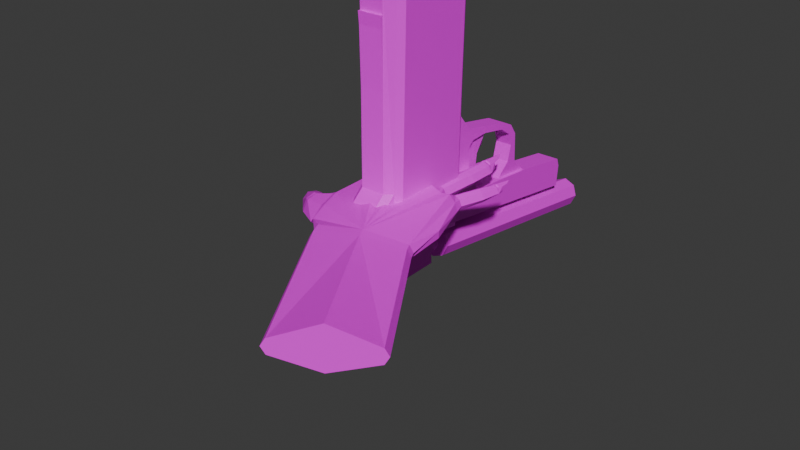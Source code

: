 # Source: pistol.blend  (saved by Blender 4.1.24; exported with 4.5.12 LTS)
import bpy
from mathutils import Matrix  # noqa: F401  (used for matrix-valued properties, if any)

bpy.ops.wm.read_factory_settings(use_empty=True)
scene = bpy.context.scene
scene.name = 'Scene'

# ---- collections
col_collection = bpy.data.collections.new('Collection'); scene.collection.children.link(col_collection)

# ---- images (referenced by path relative to the original .blend; pixels are not part of the script)
import os
ASSET_DIR = os.environ.get("B2B_ASSET_DIR", "")  # directory of the original .blend (textures are referenced by path, not embedded)
HERE = os.path.dirname(os.path.abspath(__file__))  # packed textures are extracted next to this script under _unpacked/

def load_image(name, relpath, width, height, colorspace="sRGB"):
    """Load a texture the original file referenced (path relative to the .blend, or extracted next to this script)."""
    p = next((c for c in (os.path.join(HERE, relpath), os.path.join(ASSET_DIR, relpath)) if relpath and os.path.exists(c)), "")
    if p:
        img = bpy.data.images.load(p, check_existing=True)
        img.name = name
    else:  # same state as the original file: an image datablock whose file is absent (Cycles renders it pink)
        img = bpy.data.images.new(name, width, height)
        img.source = "FILE"
        img.filepath = "//" + (relpath or name)
    img.colorspace_settings.name = colorspace
    return img
img_receiver_jpg = load_image('receiver.jpg', 'receiver.jpg', 1024, 1024, 'sRGB')
img_slide_jpg = load_image('slide.jpg', 'slide.jpg', 1024, 1024, 'sRGB')
img_vamp_skin = load_image('vamp_skin', 'vamp_skin.png', 1024, 1024, 'sRGB')

# ---- materials (node trees are filled in below, after node groups)
mat_receiver = bpy.data.materials.new('Receiver')
mat_receiver.use_transparent_shadow = False
mat_slide = bpy.data.materials.new('Slide')
mat_slide.use_transparent_shadow = False
mat_material = bpy.data.materials.new('Material')
mat_material.use_transparent_shadow = False
mat_material_001 = bpy.data.materials.new('Material.001')
mat_material_001.use_transparent_shadow = False

# ---- material node trees
mat_receiver.use_nodes = True; mat_receiver.node_tree.nodes.clear()
_N = mat_receiver.node_tree.nodes; _L = mat_receiver.node_tree.links
n0 = _N.new('ShaderNodeBsdfPrincipled'); n0.name = 'Principled BSDF'; n0.location = (10, 300)
n1 = _N.new('ShaderNodeOutputMaterial'); n1.name = 'Material Output'; n1.location = (300, 300)
n2 = _N.new('ShaderNodeTexImage'); n2.name = 'Image Texture'; n2.location = (-280, 280)
n2.image = img_receiver_jpg
_L.new(n0.outputs[0], n1.inputs[0])
_L.new(n2.outputs[0], n0.inputs[0])
n1.is_active_output = True
mat_slide.use_nodes = True; mat_slide.node_tree.nodes.clear()
_N = mat_slide.node_tree.nodes; _L = mat_slide.node_tree.links
n0 = _N.new('ShaderNodeBsdfPrincipled'); n0.name = 'Principled BSDF'; n0.location = (10, 300)
n1 = _N.new('ShaderNodeOutputMaterial'); n1.name = 'Material Output'; n1.location = (300, 300)
n2 = _N.new('ShaderNodeTexImage'); n2.name = 'Image Texture'; n2.location = (-280, 280)
n2.image = img_slide_jpg
_L.new(n0.outputs[0], n1.inputs[0])
_L.new(n2.outputs[0], n0.inputs[0])
n1.is_active_output = True
mat_material.use_nodes = True; mat_material.node_tree.nodes.clear()
_N = mat_material.node_tree.nodes; _L = mat_material.node_tree.links
n0 = _N.new('ShaderNodeBsdfPrincipled'); n0.name = 'Principled BSDF'; n0.location = (10, 300)
n1 = _N.new('ShaderNodeOutputMaterial'); n1.name = 'Material Output'; n1.location = (300, 300)
n2 = _N.new('ShaderNodeTexImage'); n2.name = 'Image Texture'; n2.location = (-280, 280)
n2.image = img_slide_jpg
_L.new(n0.outputs[0], n1.inputs[0])
_L.new(n2.outputs[0], n0.inputs[0])
n1.is_active_output = True
mat_material_001.use_nodes = True; mat_material_001.node_tree.nodes.clear()
_N = mat_material_001.node_tree.nodes; _L = mat_material_001.node_tree.links
n0 = _N.new('ShaderNodeBsdfPrincipled'); n0.name = 'Principled BSDF'; n0.location = (10, 300)
n1 = _N.new('ShaderNodeOutputMaterial'); n1.name = 'Material Output'; n1.location = (300, 300)
n2 = _N.new('ShaderNodeTexImage'); n2.name = 'Image Texture'; n2.location = (-280, 280)
n2.image = img_vamp_skin
n2.interpolation = 'Closest'
_L.new(n0.outputs[0], n1.inputs[0])
_L.new(n2.outputs[0], n0.inputs[0])
n1.is_active_output = True

# ---- world
world_world = bpy.data.worlds.new('World'); scene.world = world_world
world_world.use_nodes = True; world_world.node_tree.nodes.clear()
_N = world_world.node_tree.nodes; _L = world_world.node_tree.links
n0 = _N.new('ShaderNodeOutputWorld'); n0.name = 'World Output'; n0.location = (300, 300)
n1 = _N.new('ShaderNodeBackground'); n1.name = 'Background'; n1.location = (10, 300)
n1.inputs[0].default_value = (0.05088, 0.05088, 0.05088, 1.0)
_L.new(n1.outputs[0], n0.inputs[0])
n0.is_active_output = True
world_world.color = (0.05088, 0.05088, 0.05088)
world_world.use_sun_shadow = False
world_world.sun_shadow_jitter_overblur = 0.0

# ---- meshes
me_plane_002 = bpy.data.meshes.new('Plane.002')
me_plane_002.from_pydata([(1.192e-07, 0.8184, -5.417), (0.0, 0.8843, -5.267), (0.0, 0.5557, -5.276), (1.192e-07, 0.5652, -5.404), (0.1571, 0.8843, -5.267), (0.1571, 0.5557, -5.276), (0.1571, 0.5652, -5.404), (0.1571, 1.837, -5.444), (1.192e-07, 1.837, -5.444), (0.1571, 0.8184, -5.417), (0.1571, 1.517, -2.635), (1.192e-07, 1.517, -2.635), (0.0, 0.5841, -2.722), (1.192e-07, 1.809, -5.294), (0.1571, 1.809, -5.294), (0.1571, 0.5841, -2.722)], [(0, 1)], [(2, 5, 4, 1), (3, 6, 5, 2), (0, 9, 7, 8), (0, 9, 6, 3), (14, 13, 8, 7), (4, 5, 6, 9), (9, 4, 14, 7), (10, 11, 13, 14), (12, 1, 4, 15), (4, 15, 10, 14), (11, 10, 15, 12)])
_uv = me_plane_002.uv_layers.new(name='UVMap')
_uv.uv.foreach_set('vector', [0.9462, 0.7432, 0.9028, 0.7432, 0.9028, 0.6523, 0.9462, 0.6523, 0.9462, 0.2255, 0.9462, 0.1821, 0.9817, 0.1821, 0.9817, 0.2255, 0.9462, 0.394, 0.9028, 0.394, 0.9028, 0.1122, 0.9462, 0.1122, 0.9462, 0.1122, 0.9896, 0.1122, 0.9896, 0.1821, 0.9462, 0.1821, 0.8159, 0.8518, 0.8594, 0.8518, 0.8594, 0.894, 0.8159, 0.894, 0.9438, 0.7432, 0.9438, 0.8341, 0.9083, 0.8325, 0.9028, 0.7626, 0.5361, 0.86, 0.5581, 0.8203, 0.812, 0.8518, 0.8159, 0.8939, 0.8159, 0.1122, 0.8594, 0.1122, 0.8594, 0.8518, 0.8159, 0.8518, 0.9028, 0.1122, 0.9028, 0.8205, 0.8594, 0.8205, 0.8594, 0.1122, 0.5581, 0.8203, 0.5414, 0.1122, 0.8004, 0.1122, 0.812, 0.8518, 0.9028, 0.394, 0.9462, 0.394, 0.9462, 0.6523, 0.9028, 0.6523])
me_plane_002.materials.append(mat_receiver)
me_plane_002.update()
me_plane_006 = bpy.data.meshes.new('Plane.006')
me_plane_006.from_pydata([(0.0, 2.136, 1.77), (1.192e-07, 2.386, 1.255), (0.1187, 2.136, 1.77), (0.1187, 2.337, 1.255), (0.1187, 2.345, 1.513), (0.1187, 2.287, 1.384), (0.1187, 2.295, 1.642), (5.96e-08, 2.37, 1.513), (8.941e-08, 2.324, 1.384), (2.98e-08, 2.307, 1.642), (0.1187, 1.608, 1.77), (0.0, 1.608, 1.77), (1.192e-07, 1.859, 1.255), (0.1187, 1.81, 1.255), (0.1187, 1.759, 1.384), (8.941e-08, 1.796, 1.384), (0.1187, 1.767, 1.642), (0.1187, 1.818, 1.513), (2.98e-08, 1.779, 1.642), (5.96e-08, 1.842, 1.513), (1.192e-07, 2.386, 1.255), (1.192e-07, 2.394, 0.9629), (1.192e-07, -1.833, 0.8414), (1.192e-07, -1.886, 0.9477), (1.192e-07, 2.13, -1.843), (0.0, 0.5968, -0.1461), (0.0, 0.3753, 0.0628), (1.192e-07, 2.267, -1.834), (1.192e-07, 1.943, 0.5541), (1.192e-07, 2.103, 0.741), (1.192e-07, 2.39, 0.7683), (1.192e-07, 0.03633, 0.8915), (1.192e-07, 0.2733, 0.732), (0.0, 0.3306, 0.3721), (0.0, 0.2198, 0.2265), (0.0, -0.03019, 0.1759), (0.0, -0.0745, 0.2075), (1.192e-07, 0.03944, 0.4386), (1.192e-07, 0.03628, 0.6633), (1.192e-07, -0.1515, 0.8855), (0.0, -0.4097, 0.09761), (0.0, -0.5996, 0.1609), (0.0, -0.723, 0.297), (1.192e-07, -0.7926, 0.68), (1.192e-07, -1.005, 0.8349), (0.0, -0.3942, 0.1917), (0.0, -0.5809, 0.2835), (1.192e-07, -0.6569, 0.4417), (1.192e-07, -0.6315, 0.6633), (1.192e-07, -0.4548, 0.8634), (0.0, 0.7899, -1.657), (0.1571, 1.837, -1.657), (0.2374, 0.5841, 0.887), (0.2374, 0.5813, 1.233), (0.2374, 2.289, 1.255), (0.2374, 1.811, 0.849), (0.2374, 2.296, 0.9629), (0.1144, -0.4097, 0.09761), (0.1144, 0.3753, 0.0628), (0.2374, 1.733, 1.225), (0.2374, 0.7456, -0.4556), (0.2374, 0.9038, -1.827), (0.2374, 2.13, -1.843), (0.2374, 2.005, 0.741), (0.2374, 2.292, 0.7683), (0.1144, -0.5996, 0.1609), (0.1144, -0.03019, 0.1759), (0.1144, 0.2198, 0.2265), (0.1144, -0.723, 0.297), (0.1144, -0.7926, 0.68), (0.06946, -0.1515, 0.8855), (0.06946, 0.03633, 0.8915), (0.06946, 0.2733, 0.732), (0.06946, 0.3306, 0.3721), (0.06946, 0.2198, 0.2265), (0.06946, -0.03019, 0.1759), (0.06946, -0.0745, 0.2075), (0.06946, 0.03944, 0.4386), (0.06946, 0.03628, 0.6633), (0.294, 0.6715, 0.8926), (0.294, 0.6694, 1.145), (0.294, 1.661, 1.138), (0.294, 1.724, 0.8349), (0.294, 0.8324, -0.4454), (0.294, 0.9818, -1.74), (0.294, 2.032, -1.754), (0.1571, 0.5841, 0.887), (0.1571, 0.5813, 1.233), (0.1571, 0.03633, 0.8915), (0.1571, -1.886, 0.9477), (0.1571, -1.833, 0.8414), (0.1571, -1.898, 1.24), (0.1571, 0.7456, -0.4556), (0.1571, 0.9038, -1.827), (0.1571, 2.13, -1.843), (0.1571, 0.7899, -1.657), (0.1571, 0.5968, -0.1461), (0.1571, 0.3753, 0.0628), (0.1571, 2.267, -1.834), (0.1571, 1.943, 0.5541), (0.1571, 2.103, 0.741), (0.1571, -0.1515, 0.8855), (0.1571, 0.2733, 0.732), (0.1571, -0.4548, 0.8634), (0.1571, -1.005, 0.8349), (0.0, 1.837, -1.657), (0.0, 0.8843, -1.657), (0.1144, 0.3306, 0.3721), (0.1044, -1.886, 0.9477), (0.1044, -1.898, 1.24), (0.1144, -1.005, 0.8349), (0.1144, -0.3942, 0.1917), (0.1144, -0.5809, 0.2835), (0.1144, -0.6569, 0.4417), (0.1144, -0.6315, 0.6633), (0.1144, -0.4548, 0.8634), (0.2374, 1.846, 0.5517), (0.1571, 1.837, -1.839), (1.192e-07, 1.837, -1.839), (0.1571, 0.8843, -1.657), (0.1187, 2.337, 1.255), (1.192e-07, 0.5813, 1.255), (1.192e-07, -1.886, 0.9477), (0.1044, -1.886, 0.9477), (0.1044, 0.02494, 1.24), (1.192e-07, 0.03633, 0.9477), (0.1044, 0.03633, 0.9477), (0.1571, 0.02494, 1.236), (0.0, -2.431, 1.694), (0.1392, -2.431, 1.639), (0.1467, -2.428, 1.353), (0.0, -2.428, 1.29), (0.2021, -2.43, 1.497), (5.482e-08, 0.6443, 1.299), (5.482e-08, 0.6407, 1.703), (0.1467, 0.6437, 1.362), (0.2021, 0.6424, 1.506), (0.1392, 0.6412, 1.648)], [], [(0, 2, 6, 9), (4, 7, 9, 6), (5, 8, 7, 4), (1, 8, 5, 3), (11, 18, 16, 10), (17, 16, 18, 19), (14, 17, 19, 15), (12, 13, 14, 15), (5, 4, 17, 14), (3, 5, 14, 13), (0, 9, 18, 11), (6, 2, 10, 16), (8, 1, 12, 15), (2, 0, 11, 10), (9, 7, 19, 18), (4, 6, 16, 17), (1, 3, 13, 12), (7, 8, 15, 19), (24, 94, 117, 118), (31, 32, 72, 71), (48, 47, 113, 114), (53, 80, 81, 59), (101, 70, 71, 88), (22, 90, 89, 108, 23), (29, 100, 99, 28), (30, 64, 63, 100, 29), (51, 117, 93, 119), (71, 72, 73, 74, 75, 76, 77, 78, 70), (37, 38, 78, 77), (34, 35, 75, 74), (32, 33, 73, 72), (35, 36, 76, 75), (38, 39, 70, 78), (39, 31, 71, 70), (36, 37, 77, 76), (33, 34, 74, 73), (88, 71, 72, 102), (103, 49, 39, 70, 101), (115, 114, 113, 112, 111, 66, 67, 107, 58, 57, 65, 68, 69, 110), (79, 83, 84, 85, 82, 81, 80), (62, 55, 82, 85), (61, 84, 83, 60), (53, 52, 79, 80), (41, 42, 68, 65), (63, 116, 62, 98, 99, 100), (61, 60, 92, 93), (52, 53, 87, 86), (64, 56, 54, 59, 55, 116, 63), (62, 61, 93, 117, 94), (60, 52, 86, 92), (108, 89, 91, 109), (106, 105, 51, 119), (44, 104, 90, 22), (44, 49, 115, 110), (42, 43, 69, 68), (49, 48, 114, 115), (43, 44, 110, 69), (45, 35, 66, 111), (33, 26, 58, 107), (46, 45, 111, 112), (26, 40, 57, 58), (34, 33, 107, 67), (47, 46, 112, 113), (40, 41, 65, 57), (35, 34, 67, 66), (115, 103, 104, 110), (73, 107, 58, 97, 102, 72), (25, 96, 97, 58, 26), (25, 50, 95, 96), (64, 30, 21, 20, 120, 54, 56), (27, 98, 62, 24), (84, 61, 62, 85), (55, 59, 81, 82), (60, 83, 79, 52), (28, 99, 98, 27), (89, 90, 104, 103, 101, 88, 102, 86, 87, 127, 91), (95, 119, 92, 86, 102, 97, 96), (118, 117, 51, 105), (106, 119, 95, 50), (54, 120, 20, 121, 87, 53, 59), (123, 122, 125, 126), (126, 124, 109, 123), (109, 91, 127, 124), (128, 129, 132, 130, 131), (134, 133, 135, 136, 137), (128, 131, 133, 134), (132, 129, 137, 136), (131, 130, 135, 133), (129, 128, 134, 137), (130, 132, 136, 135)])
_uv = me_plane_006.uv_layers.new(name='UVMap')
_uv.uv.foreach_set('vector', [0.1991, 0.7342, 0.2184, 0.7343, 0.2181, 0.7654, 0.1988, 0.7672, 0.5728, 0.7171, 0.5533, 0.7161, 0.5537, 0.7001, 0.5731, 0.7005, 0.5732, 0.7401, 0.5537, 0.7383, 0.5533, 0.7161, 0.5728, 0.7171, 0.5533, 0.7543, 0.5537, 0.7383, 0.5732, 0.7401, 0.5729, 0.7567, 0.1539, 0.7141, 0.1539, 0.7445, 0.1346, 0.7425, 0.1346, 0.7141, 0.3619, 0.6745, 0.3618, 0.653, 0.3811, 0.6531, 0.3813, 0.6747, 0.3617, 0.6947, 0.3619, 0.6745, 0.3813, 0.6747, 0.3811, 0.6951, 0.3813, 0.7167, 0.3618, 0.7162, 0.3617, 0.6947, 0.3811, 0.6951, 0.4217, 0.5359, 0.4426, 0.5264, 0.4426, 0.6122, 0.4217, 0.6217, 0.4007, 0.5277, 0.4217, 0.5359, 0.4217, 0.6217, 0.4007, 0.6134, 0.3169, 0.5672, 0.3379, 0.5393, 0.3379, 0.6251, 0.3169, 0.653, 0.4636, 0.5346, 0.4845, 0.5605, 0.4845, 0.6463, 0.4636, 0.6204, 0.3798, 0.5366, 0.4007, 0.5264, 0.4007, 0.6122, 0.3798, 0.6224, 0.2184, 0.7343, 0.1991, 0.7342, 0.1988, 0.6526, 0.2181, 0.6527, 0.3379, 0.5393, 0.3588, 0.5291, 0.3588, 0.6149, 0.3379, 0.6251, 0.4426, 0.5264, 0.4636, 0.5346, 0.4636, 0.6204, 0.4426, 0.6122, 0.3035, 0.7456, 0.2842, 0.7377, 0.2842, 0.6526, 0.3035, 0.6605, 0.3588, 0.5291, 0.3798, 0.5366, 0.3798, 0.6224, 0.3588, 0.6149, 0.5919, 0.7001, 0.5664, 0.7001, 0.5664, 0.6528, 0.5919, 0.6528, 0.09043, 0.7312, 0.09044, 0.7729, 0.07914, 0.7729, 0.07913, 0.7312, 0.3355, 0.6835, 0.3356, 0.7192, 0.317, 0.7193, 0.3169, 0.6836, 0.5086, -2.374e-08, 0.4957, 0.01595, 0.3356, 0.03585, 0.3228, 0.0231, 0.06488, 0.7011, 0.07913, 0.7011, 0.07913, 0.7312, 0.06487, 0.7312, 0.3617, 0.7187, 0.3361, 0.7185, 0.3361, 0.7006, 0.3447, 0.7007, 0.3617, 0.7009, 0.7653, 0.00047, 0.7908, -1.097e-08, 0.7921, 0.03763, 0.7665, 0.0381, 0.1732, 0.7141, 0.1346, 0.6984, 0.1346, 0.6526, 0.1477, 0.6684, 0.1732, 0.6684, 0.7006, 0.4695, 0.671, 0.4695, 0.673, 0.3176, 0.7006, 0.3144, 0.4312, 0.6487, 0.4666, 0.6789, 0.4692, 0.7381, 0.4487, 0.7596, 0.4073, 0.7632, 0.4007, 0.7573, 0.4234, 0.722, 0.427, 0.6856, 0.4007, 0.6463, 0.5919, 0.536, 0.5923, 0.502, 0.6036, 0.502, 0.6032, 0.5359, 0.592, 0.6223, 0.5919, 0.5862, 0.6032, 0.5863, 0.6033, 0.6224, 0.116, 0.6527, 0.116, 0.7117, 0.1047, 0.7117, 0.1047, 0.6527, 0.5919, 0.5862, 0.592, 0.5777, 0.6033, 0.5778, 0.6032, 0.5863, 0.5919, 0.6628, 0.5919, 0.6225, 0.6032, 0.6224, 0.6032, 0.6626, 0.09043, 0.7011, 0.09043, 0.7312, 0.07913, 0.7312, 0.07913, 0.7011, 0.5923, 0.5777, 0.5919, 0.536, 0.6032, 0.5359, 0.6036, 0.5777, 0.116, 0.7117, 0.1155, 0.7341, 0.1042, 0.7341, 0.1047, 0.7117, 0.06487, 0.7312, 0.07913, 0.7312, 0.07914, 0.7729, 0.06488, 0.7729, 0.06488, 0.6526, 0.09044, 0.6526, 0.09043, 0.7011, 0.07913, 0.7011, 0.06488, 0.7011, 0.7146, 0.5733, 0.6718, 0.5662, 0.639, 0.5818, 0.6237, 0.606, 0.6272, 0.6397, 0.6564, 0.6912, 0.685, 0.7213, 0.7146, 0.7241, 0.6758, 0.7569, 0.6129, 0.6456, 0.6052, 0.614, 0.6134, 0.5852, 0.6602, 0.5426, 0.6632, 0.4999, 0.5001, 0.05672, 0.4996, 0.276, 0.5001, 0.488, 0.3309, 0.5102, 0.3312, 0.08603, 0.3356, 0.03585, 0.4957, 0.01595, 0.3169, 0.5264, 0.3174, 0.08533, 0.3312, 0.08603, 0.3309, 0.5102, 0.5147, 0.5004, 0.5001, 0.488, 0.4996, 0.276, 0.5142, 0.2759, 0.5086, -2.374e-08, 0.5147, 0.0559, 0.5001, 0.05672, 0.4957, 0.01595, 0.8054, 0.02595, 0.8057, -9.045e-09, 0.8243, 4.102e-05, 0.824, 0.02599, 0.5653, 0.08105, 0.5928, 0.1104, 0.568, 0.502, 0.5461, 0.5016, 0.5774, 0.1108, 0.5499, 0.08185, 0.7922, 0.5002, 0.7922, 0.2759, 0.8052, 0.2759, 0.8053, 0.5002, 0.7921, 0.05613, 0.7922, -3.666e-08, 0.8053, 1.187e-05, 0.8051, 0.05614, 0.5184, 0.07915, 0.516, 0.04758, 0.5147, 2.559e-08, 0.6052, 2.325e-08, 0.5959, 0.06177, 0.5928, 0.1104, 0.5653, 0.08105, 0.5533, 0.7001, 0.5533, 0.502, 0.5664, 0.502, 0.5664, 0.6528, 0.5664, 0.7001, 0.7922, 0.2759, 0.7921, 0.05613, 0.8051, 0.05614, 0.8052, 0.2759, 0.3447, 0.7007, 0.3361, 0.7006, 0.3366, 0.653, 0.3452, 0.6531, 0.8176, 0.5154, 0.8176, 0.6691, 0.7921, 0.6691, 0.7921, 0.5154, 0.02556, 0.7863, 1.44e-08, 0.7863, 2.918e-09, 0.6526, 0.02556, 0.6526, 0.1988, 0.6526, 0.1988, 0.7408, 0.1802, 0.7408, 0.1802, 0.6526, 0.3813, 0.7077, 0.3813, 0.6535, 0.3999, 0.653, 0.3999, 0.7072, 0.3361, 0.653, 0.3355, 0.6835, 0.3169, 0.6836, 0.3175, 0.6531, 0.3813, 0.7485, 0.3813, 0.7078, 0.3999, 0.7077, 0.3999, 0.7483, 0.1346, 0.6847, 0.1346, 0.7437, 0.116, 0.7438, 0.116, 0.6847, 0.116, 0.7117, 0.116, 0.7624, 0.09739, 0.7624, 0.0974, 0.7117, 0.1346, 0.6526, 0.1346, 0.6847, 0.116, 0.6847, 0.116, 0.6526, 0.8057, 0.1817, 0.8053, 0.05852, 0.8239, 0.05856, 0.8243, 0.1817, 0.6966, 0.4981, 0.6966, 0.4695, 0.7151, 0.4697, 0.7151, 0.4983, 0.3356, 0.7192, 0.3361, 0.7457, 0.3175, 0.7459, 0.317, 0.7193, 0.8053, 0.05852, 0.8054, 0.02595, 0.824, 0.02599, 0.8239, 0.05856, 0.1346, 0.7437, 0.1346, 0.783, 0.116, 0.783, 0.116, 0.7438, 0.1802, 0.7408, 0.1732, 0.7408, 0.1732, 0.6526, 0.1802, 0.6526, 0.1047, 0.7117, 0.0974, 0.7117, 0.09739, 0.7624, 0.09044, 0.7624, 0.09044, 0.6526, 0.1047, 0.6527, 0.5988, 0.7403, 0.5732, 0.7403, 0.5732, 0.7001, 0.5802, 0.7001, 0.5988, 0.7001, 0.5101, 0.5264, 0.5101, 0.7739, 0.4845, 0.7739, 0.4845, 0.5264, 0.06487, 0.7315, 0.02559, 0.7265, 0.02556, 0.6967, 0.02559, 0.6526, 0.04523, 0.6551, 0.06487, 0.6577, 0.06483, 0.7017, 0.2513, 0.7525, 0.2513, 0.727, 0.2732, 0.7139, 0.2732, 0.7525, 0.5001, 0.488, 0.5147, 0.5004, 0.3169, 0.5264, 0.3309, 0.5102, 0.3174, 0.08533, 0.3228, 0.0231, 0.3356, 0.03585, 0.3312, 0.08603, 0.5142, 0.2759, 0.4996, 0.276, 0.5001, 0.05672, 0.5147, 0.0559, 0.7665, 0.0381, 0.7921, 0.03763, 0.7908, 0.3821, 0.7653, 0.3825, 0.3104, 0.03417, 0.3169, 0.05234, 0.2248, 0.1505, 0.1597, 0.2121, 0.1231, 0.2453, 0.1013, 0.2667, 0.0935, 0.3125, 0.04038, 0.3317, -2.834e-08, 0.2926, 0.06196, 0.2267, 0.2772, 1.102e-08, 0.3169, 0.6415, 0.3064, 0.6526, 0.1804, 0.5014, 0.04038, 0.3317, 0.0935, 0.3125, 0.1609, 0.3996, 0.1606, 0.4492, 0.6966, 0.499, 0.671, 0.4991, 0.671, 0.4696, 0.6966, 0.4695, 0.8176, 0.5154, 0.7921, 0.5154, 0.7921, 0.5002, 0.8176, 0.5002, 0.5533, 0.7663, 0.534, 0.7738, 0.5147, 0.7812, 0.5147, 0.502, 0.5401, 0.5033, 0.5532, 0.5034, 0.5532, 0.6819, 0.7653, 0.3825, 0.7823, 0.3825, 0.7823, 0.6926, 0.7653, 0.6926, 0.671, -8.697e-09, 0.7186, 0.001848, 0.7186, 0.3144, 0.671, 0.3126, 0.7823, 0.3825, 0.7909, 0.3826, 0.7909, 0.6802, 0.7823, 0.68, 0.2513, 0.6526, 0.2739, 0.6607, 0.2842, 0.6819, 0.2751, 0.704, 0.2513, 0.7139, 0.2513, 0.6526, 0.2513, 0.7183, 0.2275, 0.7081, 0.2184, 0.6847, 0.2287, 0.6617, 0.671, 0.4999, 0.6052, 0.4995, 0.6052, 4.702e-09, 0.671, 0.000377, 0.7377, 0.9999, 0.7146, 1.0, 0.7146, 0.5002, 0.7377, 0.5, 0.7186, 0.003089, 0.7427, -3.992e-08, 0.7427, 0.4748, 0.7186, 0.4779, 0.7427, 0.001266, 0.7653, -6.484e-09, 0.7653, 0.4953, 0.7427, 0.4966, 0.7611, 0.9997, 0.7377, 0.9999, 0.7377, 0.5, 0.7611, 0.4999])
me_plane_006.materials.append(mat_receiver)
me_plane_006.materials.append(mat_slide)
me_plane_006.update()
me_plane_003 = bpy.data.meshes.new('Plane.003')
me_plane_003.from_pydata([(-1.192e-07, -2.298, 1.897), (0.0, -2.357, 1.748), (-1.192e-07, 2.131, 1.902), (0.0, 2.136, 1.77), (1.192e-07, -2.353, 1.233), (1.192e-07, -2.304, 0.9515), (1.192e-07, -1.886, 0.9477), (-1.192e-07, 1.747, 1.903), (-1.192e-07, -2.061, 1.906), (-1.192e-07, 1.867, 1.901), (-1.192e-07, 1.739, 2.006), (-1.192e-07, 1.859, 2.003), (-1.192e-07, -1.788, 1.912), (-1.192e-07, -2.032, 1.96), (-1.192e-07, -1.852, 1.973), (0.06941, -2.061, 1.906), (0.06941, -2.298, 1.897), (0.2374, -2.357, 1.748), (0.2374, 2.136, 1.77), (0.06941, 2.131, 1.902), (0.2374, 0.5813, 1.233), (0.2374, -2.353, 1.233), (0.2374, 2.289, 1.255), (0.2374, 1.733, 1.225), (0.06941, 1.867, 1.901), (0.06941, 1.747, 1.903), (0.06941, -1.788, 1.912), (0.06941, 1.859, 2.003), (0.06941, 1.739, 2.006), (0.06941, -1.852, 1.973), (0.06941, -2.032, 1.96), (0.1571, 0.5813, 1.233), (0.1571, -1.898, 1.24), (0.2374, -1.898, 1.24), (0.1044, -2.353, 1.233), (0.1044, -2.304, 0.9515), (0.1044, -1.886, 0.9477), (0.1044, -1.898, 1.24), (0.1187, 2.136, 1.77), (0.1187, 2.337, 1.255), (0.0, -2.357, 1.694), (0.1392, -2.357, 1.639), (0.2374, -2.355, 1.494), (0.1467, -2.354, 1.353), (0.0, -2.353, 1.29), (0.2021, -2.355, 1.497), (0.1187, -1.881, 1.77)], [(32, 37)], [(9, 11, 10, 7), (8, 13, 14, 12), (16, 17, 18, 19, 24, 25, 26, 15), (5, 35, 34, 4), (20, 33, 32, 31), (24, 25, 28, 27), (15, 26, 29, 30), (13, 8, 15, 30), (22, 39, 38, 18), (10, 11, 27, 28), (7, 10, 28, 25), (11, 9, 24, 27), (14, 13, 30, 29), (12, 7, 25, 26), (12, 14, 29, 26), (2, 19, 24, 9), (3, 38, 18, 19, 2), (0, 16, 17, 1), (6, 36, 35, 5), (8, 15, 16, 0), (17, 21, 33, 20, 23, 22, 18), (33, 21, 34, 37), (34, 35, 36, 37), (1, 17, 41, 40), (42, 45, 41, 17), (21, 43, 45, 42), (43, 21, 4, 44), (20, 31, 39, 22, 23), (31, 32, 46, 38, 39)])
_uv = me_plane_003.uv_layers.new(name='UVMap')
_uv.uv.foreach_set('vector', [0.8708, 0.05815, 0.8827, 0.05871, 0.8834, 0.07258, 0.8715, 0.07201, 0.9818, 0.4862, 0.9756, 0.4828, 0.9742, 0.4621, 0.9813, 0.4546, 0.009721, 0.005773, 0.02723, 1.133e-08, 0.01526, 0.5202, -6.034e-09, 0.5186, 0.0006803, 0.488, 0.0006209, 0.4741, 0.006924, 0.06481, 0.008216, 0.03326, 0.6918, 0.7357, 0.6797, 0.7357, 0.6797, 0.7048, 0.6918, 0.7048, 0.6428, 0.8035, 0.6428, 0.55, 0.6522, 0.55, 0.6522, 0.8035, 0.896, 0.04689, 0.8953, 0.06076, 0.8834, 0.06133, 0.8841, 0.04746, 0.008216, 0.03326, 0.006924, 0.06481, 3.086e-08, 0.05723, 0.001947, 0.03651, 0.6602, 0.7232, 0.6669, 0.7232, 0.6669, 0.7313, 0.6602, 0.7313, 0.0, 0.0, 0.0, 0.0, 0.0, 0.0, 0.0, 0.0, 0.6225, 0.7177, 0.6225, 0.7301, 0.6145, 0.7301, 0.6145, 0.7177, 0.6522, 0.7329, 0.6522, 0.7232, 0.6602, 0.7232, 0.6602, 0.7329, 0.6784, 0.7215, 0.6784, 0.733, 0.6704, 0.733, 0.6704, 0.7215, 0.5971, 0.7332, 0.5971, 0.7168, 0.6052, 0.7168, 0.6052, 0.7332, 0.8914, 0.5378, 0.8914, 0.8992, 0.8834, 0.8992, 0.8834, 0.5378, 0.5971, 0.7433, 0.5971, 0.7332, 0.6052, 0.7332, 0.6052, 0.7433, 0.7374, 0.6287, 0.7293, 0.6287, 0.7293, 0.6018, 0.7374, 0.6018, 0.6797, 0.5649, 0.6659, 0.5649, 0.6522, 0.5649, 0.6716, 0.55, 0.6797, 0.55, 0.6522, 0.6201, 0.6602, 0.6201, 0.6797, 0.6385, 0.6522, 0.6385, 0.6428, 0.5928, 0.6307, 0.5928, 0.6307, 0.55, 0.6428, 0.55, 0.6145, 0.7415, 0.6064, 0.7415, 0.6064, 0.7177, 0.6145, 0.7177, 0.02723, 1.133e-08, 0.08689, 0.00159, 0.08507, 0.0543, 0.0808, 0.3413, 0.07929, 0.4746, 0.07462, 0.539, 0.01526, 0.5202, 0.5483, 0.7329, 0.5483, 0.6868, 0.5637, 0.6868, 0.5637, 0.7329, 0.564, 0.6868, 0.5314, 0.6816, 0.5301, 0.6333, 0.564, 0.634, 0.6522, 0.6385, 0.6797, 0.6385, 0.0, 0.0, 0.0, 0.0, 0.0, 0.0, 0.0, 0.0, 0.0, 0.0, 0.6797, 0.6385, 0.0, 0.0, 0.0, 0.0, 0.0, 0.0, 0.0, 0.0, 0.0, 0.0, 0.0, 0.0, 0.0, 0.0, 0.0, 0.0, 0.6428, 0.8035, 0.6522, 0.8035, 0.0, 0.0, 0.0, 0.0, 0.07929, 0.4746, 0.6522, 0.8035, 0.6522, 0.55, 0.0, 0.0, 0.0, 0.0, 0.0, 0.0])
me_plane_003.materials.append(mat_material)
me_plane_003.update()
me_plane_001 = bpy.data.meshes.new('Plane.001')
me_plane_001.from_pydata([(-0.1139, -1.294, 0.05226), (-0.5729, 0.16, 0.04298), (0.6861, 0.1353, 0.04894), (-0.5085, -0.2998, -0.1625), (-0.3674, -0.846, -0.1311), (-0.443, -0.846, 0.2091), (-0.5476, -0.163, 0.2369), (0.1022, 0.2309, 0.04403), (-0.3639, 0.21, 0.04298), (0.4197, 0.2094, 0.03897), (0.1022, 0.2309, 0.2377), (0.4197, 0.2094, 0.2428), (-0.5729, 0.16, 0.2388), (-0.3639, 0.21, 0.2388), (0.6861, 0.1353, 0.2328), (-0.2645, 0.2258, 0.04403), (-0.2645, 0.2258, 0.2377), (-0.7528, 0.6878, 0.2388), (-0.4474, 0.12, 0.3182), (-0.6466, 0.1374, 0.1409), (-0.5639, 0.7397, 0.06524), (-0.7528, 0.6878, 0.06524), (-0.4477, 0.1264, 0.0), (-0.5639, 0.7397, 0.2388), (-0.6584, 0.7138, 0.2818), (-0.8082, 0.6726, 0.1409), (-0.5085, 0.7549, 0.1409), (-0.6584, 0.7138, 0.02226), (-0.7767, 0.7604, 0.2388), (-0.5839, 0.7946, 0.06524), (-0.7767, 0.7604, 0.06524), (-0.5839, 0.7946, 0.2388), (-0.6803, 0.7775, 0.2818), (-0.8333, 0.7503, 0.1409), (-0.5274, 0.8047, 0.1409), (-0.6803, 0.7775, 0.02226), (-0.8261, 1.064, 0.2388), (-0.6333, 1.098, 0.08782), (-0.8261, 1.064, 0.08782), (-0.6333, 1.098, 0.2388), (-0.7297, 1.081, 0.2818), (-0.8827, 1.054, 0.1409), (-0.5767, 1.109, 0.1409), (-0.7297, 1.081, 0.04484), (-0.8337, 1.117, 0.2388), (-0.6409, 1.152, 0.08782), (-0.8337, 1.117, 0.08782), (-0.6409, 1.152, 0.2388), (-0.7373, 1.135, 0.2818), (-0.8903, 1.107, 0.1409), (-0.5843, 1.162, 0.1409), (-0.7373, 1.135, 0.04484), (-0.8492, 1.306, 0.2143), (-0.7084, 1.331, 0.08071), (-0.8269, 1.31, 0.08071), (-0.6883, 1.335, 0.2181), (-0.8617, 1.304, 0.1409), (-0.6737, 1.337, 0.1409), (-0.7677, 1.321, 0.05429), (-0.5866, 0.1962, 0.2388), (-0.4903, 0.2221, 0.2818), (-0.6603, 0.1737, 0.1409), (-0.5866, 0.1962, 0.04298), (-0.4903, 0.2221, 0.0), (-0.3776, 0.2462, 0.04298), (-0.3222, 0.2614, 0.1409), (-0.3776, 0.2462, 0.2388), (-0.6593, 1.201, 0.2285), (-0.8319, 1.17, 0.2285), (-0.7456, 1.185, 0.2669), (-0.7415, 1.504, 0.2286), (-0.6866, 1.221, 0.251), (-0.8128, 1.199, 0.251), (-0.7497, 1.21, 0.2792), (-0.8444, 1.495, 0.2286), (-0.7761, 1.368, 0.182), (-0.8145, 1.608, 0.25), (-0.2301, 0.9348, 0.2388), (-0.03536, 0.9552, 0.06524), (-0.2301, 0.9348, 0.06524), (-0.03536, 0.9552, 0.2388), (-0.1327, 0.945, 0.2818), (-0.2873, 0.9288, 0.1409), (0.0218, 0.9611, 0.1409), (-0.1327, 0.945, 0.02226), (-0.2415, 1.002, 0.2388), (-0.04655, 1.021, 0.06524), (-0.2415, 1.002, 0.06524), (-0.04655, 1.021, 0.2388), (-0.144, 1.011, 0.2818), (-0.2987, 0.9968, 0.1409), (0.01066, 1.026, 0.1409), (-0.144, 1.011, 0.02226), (-0.2741, 1.316, 0.2388), (-0.07827, 1.319, 0.08782), (-0.2741, 1.316, 0.08782), (-0.07827, 1.319, 0.2388), (-0.1762, 1.317, 0.2818), (-0.3315, 1.316, 0.1409), (-0.0208, 1.319, 0.1409), (-0.1762, 1.317, 0.04484), (-0.2729, 1.37, 0.2388), (-0.07709, 1.372, 0.08782), (-0.2729, 1.37, 0.08782), (-0.07709, 1.372, 0.2388), (-0.175, 1.371, 0.2818), (-0.3303, 1.369, 0.1409), (-0.01962, 1.373, 0.1409), (-0.175, 1.371, 0.04484), (-0.2574, 1.559, 0.2143), (-0.1144, 1.56, 0.08071), (-0.2348, 1.559, 0.08071), (-0.09402, 1.561, 0.2181), (-0.2701, 1.559, 0.1409), (-0.07913, 1.561, 0.1409), (-0.1746, 1.56, 0.05429), (-0.1575, 0.2904, 0.2388), (-0.06012, 0.3006, 0.2818), (-0.2147, 0.2844, 0.1409), (-0.1575, 0.2904, 0.04298), (-0.06012, 0.3006, 0.0), (0.03725, 0.3108, 0.04298), (0.09441, 0.3168, 0.1409), (0.03725, 0.3108, 0.2388), (-0.08728, 1.424, 0.2285), (-0.2625, 1.422, 0.2285), (-0.1749, 1.423, 0.2669), (-0.1189, 1.736, 0.2286), (-0.1108, 1.448, 0.251), (-0.239, 1.447, 0.251), (-0.1749, 1.448, 0.2792), (-0.2219, 1.744, 0.2286), (-0.1753, 1.607, 0.182), (-0.174, 1.85, 0.25), (-0.04635, 0.1807, 0.0), (-0.3085, 0.2252, 0.03448), (0.608, 0.581, 0.2172), (0.1851, 0.2284, 0.03897), (-0.04604, 0.1811, 0.3182), (-0.3085, 0.2252, 0.1409), (0.1851, 0.2284, 0.2428), (0.187, 0.8722, 0.226), (0.3476, 0.8492, 0.08221), (0.187, 0.8722, 0.08221), (0.3476, 0.8492, 0.226), (0.2673, 0.8607, 0.2616), (0.1399, 0.879, 0.1449), (0.3947, 0.8425, 0.1449), (0.2673, 0.8607, 0.0466), (0.1915, 0.9287, 0.226), (0.3518, 0.9041, 0.08221), (0.1915, 0.9287, 0.08221), (0.3518, 0.9041, 0.226), (0.2717, 0.9164, 0.2616), (0.1444, 0.9359, 0.1449), (0.3989, 0.8969, 0.1449), (0.2717, 0.9164, 0.0466), (0.1823, 1.217, 0.226), (0.344, 1.231, 0.1009), (0.1823, 1.217, 0.1009), (0.344, 1.231, 0.226), (0.2632, 1.224, 0.2616), (0.1348, 1.214, 0.1449), (0.3915, 1.234, 0.1449), (0.2632, 1.224, 0.06531), (0.1802, 1.262, 0.226), (0.3419, 1.275, 0.1009), (0.1802, 1.262, 0.1009), (0.3419, 1.275, 0.226), (0.2611, 1.268, 0.2616), (0.1327, 1.258, 0.1449), (0.3894, 1.279, 0.1449), (0.2611, 1.268, 0.06531), (0.1822, 1.419, 0.2057), (0.3003, 1.428, 0.09503), (0.2009, 1.42, 0.09503), (0.3172, 1.43, 0.2088), (0.1717, 1.418, 0.1449), (0.3295, 1.431, 0.1449), (0.2506, 1.424, 0.07314), (0.1716, 0.3707, 0.226), (0.2527, 0.3711, 0.2616), (0.124, 0.3705, 0.1449), (0.1716, 0.3707, 0.06376), (0.2527, 0.3711, 0.02815), (0.3339, 0.3715, 0.06376), (0.3815, 0.3717, 0.1449), (0.3339, 0.3715, 0.226), (0.3306, 1.317, 0.2175), (0.1859, 1.305, 0.2175), (0.2582, 1.311, 0.2493), (0.2866, 1.574, 0.2176), (0.3097, 1.336, 0.2362), (0.2038, 1.327, 0.2362), (0.2567, 1.332, 0.2595), (0.201, 1.574, 0.2175), (0.2473, 1.464, 0.179), (0.2345, 1.665, 0.2353), (0.736, 0.5388, 0.2172), (0.736, 0.5388, 0.09779), (0.608, 0.581, 0.09779), (0.3039, 0.1945, 0.0), (0.1462, 0.2315, 0.02792), (0.5053, 0.1917, 0.2328), (0.1462, 0.2315, 0.1409), (0.3042, 0.1914, 0.3182), (0.5053, 0.1917, 0.04894), (0.672, 0.5599, 0.2468), (0.5704, 0.5934, 0.1498), (0.7735, 0.5264, 0.1498), (0.672, 0.5599, 0.06821), (0.6199, 0.6266, 0.2172), (0.7474, 0.5831, 0.09779), (0.6199, 0.6266, 0.09779), (0.7474, 0.5831, 0.2172), (0.6837, 0.6048, 0.2468), (0.5825, 0.6393, 0.1498), (0.7849, 0.5703, 0.1498), (0.6837, 0.6048, 0.06821), (0.6671, 0.8049, 0.2072), (0.7794, 0.7942, 0.1202), (0.6671, 0.8049, 0.1202), (0.7794, 0.7942, 0.2072), (0.7233, 0.7996, 0.2319), (0.6342, 0.8081, 0.1508), (0.8124, 0.791, 0.1508), (0.7233, 0.7996, 0.09545), (0.6711, 0.8356, 0.2072), (0.7834, 0.8248, 0.1202), (0.6711, 0.8356, 0.1202), (0.7834, 0.8248, 0.2072), (0.7273, 0.8302, 0.2319), (0.6382, 0.8388, 0.1508), (0.8164, 0.8217, 0.1508), (0.7273, 0.8302, 0.09545), (0.6917, 0.9428, 0.1931), (0.7737, 0.9349, 0.1161), (0.7047, 0.9415, 0.1161), (0.7854, 0.9338, 0.1953), (0.6844, 0.9435, 0.1508), (0.7939, 0.933, 0.1508), (0.7392, 0.9382, 0.1009), (0.5231, 0.277, 0.2186), (0.59, 0.2654, 0.2484), (0.4838, 0.2838, 0.1508), (0.5231, 0.277, 0.08292), (0.59, 0.2654, 0.05312), (0.6568, 0.2538, 0.08292), (0.6961, 0.247, 0.1508), (0.6568, 0.2538, 0.2186), (0.7808, 0.8549, 0.2013), (0.6803, 0.8645, 0.2013), (0.7305, 0.8597, 0.2234), (0.782, 1.036, 0.2013), (0.7688, 0.8705, 0.2142), (0.6953, 0.8776, 0.2142), (0.732, 0.8741, 0.2305), (0.7235, 1.047, 0.2013), (0.7417, 0.9656, 0.1745), (0.7575, 1.105, 0.2136), (0.6122, 0.1214, 0.0), (0.4585, 0.2062, 0.03658), (0.7329, 0.1208, 0.1409), (0.6836, -1.084, 0.02613), (0.4585, 0.2062, 0.1409), (0.6125, 0.1223, 0.3182), (-1.092, -0.306, 0.002227), (-1.09, -0.4276, -0.2286), (-1.205, -0.4276, -0.09893), (-0.9762, -0.306, -0.1274), (-0.4363, -0.5478, -0.1925), (-0.05644, -1.424, 0.05226), (-0.5313, -0.5478, 0.2355), (-0.5978, -0.1296, 0.03675), (-0.366, -1.115, 0.1547), (-1.177, -0.3668, -0.01625), (-1.174, -0.4633, -0.2017), (-0.9932, -0.2703, -0.04121), (-1.004, -0.3668, -0.2101), (-1.234, -0.3961, -0.1241), (-0.9989, -0.283, -0.1476), (-1.118, -0.3961, -0.2538), (-1.114, -0.283, -0.01794), (-1.203, -0.3396, -0.03894), (-1.204, -0.4293, -0.2285), (-1.014, -0.2499, -0.0599), (-1.03, -0.3396, -0.2328), (-1.313, -0.1768, -0.2276), (-1.136, -0.0965, -0.2488), (-1.21, -0.164, -0.3149), (-1.215, -0.08503, -0.1349), (-1.272, -0.1839, -0.2894), (-1.154, -0.07667, -0.1844), (-1.155, -0.1303, -0.3016), (-0.908, -0.6684, 0.08254), (-0.8683, -0.5698, 0.1417), (-0.9134, -0.7263, -0.03333), (-0.8595, -0.6684, -0.1361), (-0.7984, -0.5698, -0.1728), (-0.7586, -0.4711, -0.1137), (-0.7533, -0.4132, 0.002214), (-0.8072, -0.4711, 0.1049), (-1.161, -0.1874, -0.07099), (-1.271, -0.2877, -0.1693), (-1.242, -0.2375, -0.09083), (-1.285, -0.008474, -0.1834), (-1.196, -0.165, -0.08457), (-1.287, -0.2474, -0.1653), (-1.263, -0.2062, -0.1009), (-1.351, -0.0619, -0.2422), (-1.254, -0.1061, -0.2181), (-1.364, 0.01948, -0.2255), (-0.7616, -0.4907, 0.1212), (-0.8057, -0.6034, 0.1536), (-0.83, -0.7274, 0.106), (-0.824, -0.8108, -0.01348), (-0.7789, -0.7274, -0.1243), (-0.7367, -0.6034, -0.1571), (-0.7104, -0.4907, -0.1091), (-0.7159, -0.419, 0.01052), (-0.6177, -0.1784, 0.03233), (-0.6111, -0.332, 0.1552), (-0.5747, -0.5572, 0.2087), (-0.5053, -0.826, 0.1787), (-0.4441, -1.072, 0.0721), (-0.4368, -0.826, -0.13), (-0.487, -0.5572, -0.1865), (-0.5426, -0.332, -0.1535), (0.4178, -1.154, 0.289), (1.0, -1.0, 0.1409), (0.4178, -1.154, 0.0), (0.9495, -1.013, 0.05226), (0.9495, -1.013, 0.2295), (-0.1644, -1.308, 0.1409), (-0.1139, -1.294, 0.2295), (0.471, -1.268, 0.289), (1.048, -1.097, 0.1409), (0.471, -1.268, 0.0), (0.9984, -1.112, 0.05226), (0.9984, -1.112, 0.2295), (-0.1066, -1.438, 0.1409), (-0.05644, -1.424, 0.2295), (1.129, -3.302, 0.05226), (1.595, -3.011, 0.4381), (2.106, -2.692, 0.1409), (1.595, -3.011, -0.09732), (2.062, -2.72, 0.05226), (2.062, -2.72, 0.2295), (1.084, -3.33, 0.1409), (1.129, -3.302, 0.2295), (-0.2467, 0.1505, 0.28), (0.1291, 0.1862, 0.2804), (0.4584, 0.1568, 0.2866), (0.6849, -0.4741, -0.01923), (0.9316, -0.4764, 0.1868), (0.9313, -0.4793, 0.09657), (0.515, -0.5162, 0.0)], [], [(10, 140, 204), (205, 140, 351), (246, 260, 206, 245), (205, 352, 203, 11), (22, 8, 135), (139, 13, 16), (8, 139, 135), (352, 265, 203), (6, 328, 18), (6, 18, 12, 273), (23, 24, 60, 66), (23, 66, 65, 26), (24, 17, 59, 60), (19, 12, 59, 61), (25, 61, 59, 17), (18, 60, 59, 12), (13, 66, 60, 18), (13, 139, 65, 66), (17, 24, 32, 28), (26, 20, 29, 34), (23, 26, 34, 31), (24, 23, 31, 32), (20, 27, 35, 29), (27, 21, 30, 35), (21, 25, 33, 30), (25, 17, 28, 33), (30, 33, 41, 38), (32, 31, 39, 40), (34, 29, 37, 42), (29, 35, 43, 37), (28, 32, 40, 36), (31, 34, 42, 39), (33, 28, 36, 41), (35, 30, 38, 43), (41, 36, 44, 49), (43, 38, 46, 51), (38, 41, 49, 46), (40, 39, 47, 48), (42, 37, 45, 50), (37, 43, 51, 45), (36, 40, 48, 44), (39, 42, 50, 47), (47, 50, 57, 55, 67), (49, 44, 68, 52, 56), (51, 46, 54, 58), (46, 49, 56, 54), (50, 45, 53, 57), (45, 51, 58, 53), (69, 67, 71, 73), (68, 69, 73, 72), (68, 72, 74, 52), (67, 55, 70, 71), (74, 76, 70), (70, 76, 73, 71), (74, 72, 73, 76), (48, 69, 68, 44), (48, 47, 67, 69), (74, 70, 55, 52), (56, 52, 75), (54, 56, 75), (54, 75, 58), (58, 75, 53), (57, 53, 75), (57, 75, 55), (55, 75, 52), (21, 62, 61, 25), (1, 19, 61, 62), (27, 63, 62, 21), (22, 1, 62, 63), (8, 22, 63, 64), (20, 64, 63, 27), (26, 65, 64, 20), (139, 8, 64, 65), (80, 81, 117, 123), (80, 123, 122, 83), (81, 77, 116, 117), (82, 118, 116, 77), (77, 81, 89, 85), (83, 78, 86, 91), (80, 83, 91, 88), (81, 80, 88, 89), (78, 84, 92, 86), (84, 79, 87, 92), (79, 82, 90, 87), (82, 77, 85, 90), (87, 90, 98, 95), (89, 88, 96, 97), (91, 86, 94, 99), (86, 92, 100, 94), (85, 89, 97, 93), (88, 91, 99, 96), (90, 85, 93, 98), (92, 87, 95, 100), (98, 93, 101, 106), (100, 95, 103, 108), (95, 98, 106, 103), (97, 96, 104, 105), (99, 94, 102, 107), (94, 100, 108, 102), (93, 97, 105, 101), (96, 99, 107, 104), (104, 107, 114, 112, 124), (106, 101, 125, 109, 113), (108, 103, 111, 115), (103, 106, 113, 111), (107, 102, 110, 114), (102, 108, 115, 110), (126, 124, 128, 130), (125, 126, 130, 129), (125, 129, 131, 109), (124, 112, 127, 128), (131, 133, 127), (127, 133, 130, 128), (131, 129, 130, 133), (105, 126, 125, 101), (105, 104, 124, 126), (131, 127, 112, 109), (113, 109, 132), (111, 113, 132), (111, 132, 115), (115, 132, 110), (114, 110, 132), (114, 132, 112), (112, 132, 109), (79, 119, 118, 82), (84, 120, 119, 79), (78, 121, 120, 84), (83, 122, 121, 78), (117, 138, 10, 123), (117, 116, 16, 138), (118, 139, 16, 116), (123, 10, 204, 122), (139, 15, 135), (15, 139, 118, 119), (120, 134, 15, 119), (120, 121, 7, 134), (134, 135, 15), (122, 204, 7, 121), (204, 202, 7), (134, 7, 202), (144, 145, 181, 187), (144, 187, 186, 147), (145, 141, 180, 181), (146, 182, 180, 141), (141, 145, 153, 149), (147, 142, 150, 155), (144, 147, 155, 152), (145, 144, 152, 153), (142, 148, 156, 150), (148, 143, 151, 156), (143, 146, 154, 151), (146, 141, 149, 154), (151, 154, 162, 159), (153, 152, 160, 161), (155, 150, 158, 163), (150, 156, 164, 158), (149, 153, 161, 157), (152, 155, 163, 160), (154, 149, 157, 162), (156, 151, 159, 164), (162, 157, 165, 170), (164, 159, 167, 172), (159, 162, 170, 167), (161, 160, 168, 169), (163, 158, 166, 171), (158, 164, 172, 166), (157, 161, 169, 165), (160, 163, 171, 168), (168, 171, 178, 176, 188), (170, 165, 189, 173, 177), (172, 167, 175, 179), (167, 170, 177, 175), (171, 166, 174, 178), (166, 172, 179, 174), (190, 188, 192, 194), (189, 190, 194, 193), (189, 193, 195, 173), (188, 176, 191, 192), (195, 197, 191), (191, 197, 194, 192), (195, 193, 194, 197), (169, 190, 189, 165), (169, 168, 188, 190), (195, 191, 176, 173), (177, 173, 196), (175, 177, 196), (175, 196, 179), (179, 196, 174), (178, 174, 196), (178, 196, 176), (176, 196, 173), (143, 183, 182, 146), (148, 184, 183, 143), (142, 185, 184, 148), (147, 186, 185, 142), (186, 264, 9, 185), (184, 201, 137, 183), (182, 204, 140, 180), (181, 205, 11, 187), (186, 187, 11, 264), (184, 185, 9, 201), (181, 180, 140, 205), (182, 183, 137, 204), (204, 137, 202), (201, 202, 137), (201, 9, 261), (264, 261, 9), (198, 207, 243, 249), (198, 249, 248, 209), (207, 136, 242, 243), (208, 244, 242, 136), (136, 207, 215, 211), (209, 199, 212, 217), (198, 209, 217, 214), (207, 198, 214, 215), (199, 210, 218, 212), (210, 200, 213, 218), (200, 208, 216, 213), (208, 136, 211, 216), (213, 216, 224, 221), (215, 214, 222, 223), (217, 212, 220, 225), (212, 218, 226, 220), (211, 215, 223, 219), (214, 217, 225, 222), (216, 211, 219, 224), (218, 213, 221, 226), (224, 219, 227, 232), (226, 221, 229, 234), (221, 224, 232, 229), (223, 222, 230, 231), (225, 220, 228, 233), (220, 226, 234, 228), (219, 223, 231, 227), (222, 225, 233, 230), (230, 233, 240, 238, 250), (232, 227, 251, 235, 239), (234, 229, 237, 241), (229, 232, 239, 237), (233, 228, 236, 240), (228, 234, 241, 236), (252, 250, 254, 256), (251, 252, 256, 255), (251, 255, 257, 235), (250, 238, 253, 254), (257, 259, 253), (253, 259, 256, 254), (257, 255, 256, 259), (231, 252, 251, 227), (231, 230, 250, 252), (257, 253, 238, 235), (239, 235, 258), (237, 239, 258), (237, 258, 241), (241, 258, 236), (240, 236, 258), (240, 258, 238), (238, 258, 235), (200, 245, 244, 208), (210, 246, 245, 200), (199, 247, 246, 210), (209, 248, 247, 199), (243, 265, 14, 249), (246, 247, 2, 260), (244, 264, 203, 242), (203, 264, 11), (244, 245, 206, 264), (243, 242, 203, 265), (248, 262, 2, 247), (248, 249, 14, 262), (1, 22, 3), (264, 206, 261), (260, 261, 206), (1, 3, 273, 19), (328, 6, 272), (266, 275, 295, 301), (274, 333, 334), (272, 5, 328), (328, 332, 339, 335), (266, 301, 300, 277), (275, 268, 294, 295), (276, 296, 294, 268), (268, 275, 283, 279), (277, 269, 280, 285), (266, 277, 285, 282), (275, 266, 282, 283), (269, 278, 286, 280), (278, 267, 281, 286), (267, 276, 284, 281), (276, 268, 279, 284), (286, 293, 288, 280), (279, 303, 287, 291, 284), (283, 304, 303, 279), (282, 302, 304, 283), (280, 288, 292, 285), (284, 291, 289, 281), (281, 289, 293, 286), (304, 302, 306, 308), (303, 304, 308, 307), (303, 307, 309, 287), (302, 290, 305, 306), (309, 311, 305), (305, 311, 308, 306), (309, 307, 308, 311), (285, 292, 290, 302, 282), (309, 305, 290, 287), (291, 287, 310), (289, 291, 310), (289, 310, 293), (293, 310, 288), (292, 288, 310), (292, 310, 290), (290, 310, 287), (267, 297, 296, 276), (278, 298, 297, 267), (269, 299, 298, 278), (277, 300, 299, 269), (300, 301, 312, 319), (295, 313, 312, 301), (294, 314, 313, 295), (296, 315, 314, 294), (297, 316, 315, 296), (298, 317, 316, 297), (299, 318, 317, 298), (300, 319, 318, 299), (312, 313, 322, 321), (313, 314, 323, 322), (314, 315, 324, 323), (312, 321, 320, 319), (272, 6, 321, 322), (6, 273, 320, 321), (5, 272, 322, 323), (274, 5, 323, 324), (4, 274, 324, 325), (270, 4, 325, 326), (3, 270, 326, 327), (3, 327, 320, 273), (315, 316, 325, 324), (316, 317, 326, 325), (317, 318, 327, 326), (318, 319, 320, 327), (328, 265, 352, 205), (19, 273, 12), (328, 5, 274, 334), (0, 333, 340, 271), (329, 332, 339, 336), (334, 333, 340, 341), (329, 331, 338, 336), (0, 330, 337, 271), (330, 263, 331, 338, 337), (328, 334, 341, 335), (335, 339, 347, 343), (271, 340, 348, 342), (341, 340, 348, 349), (335, 341, 349, 343), (336, 339, 347, 344), (336, 338, 346, 344), (271, 337, 345, 342), (337, 338, 346, 345), (140, 10, 138, 351), (350, 138, 16), (18, 350, 16, 13), (328, 332, 265), (333, 274, 4, 0), (265, 332, 329, 354, 14), (4, 270, 330), (270, 3, 330), (3, 22, 330), (0, 4, 330), (201, 330, 134, 202), (330, 22, 135, 134), (260, 356, 330, 201, 261), (331, 329, 354, 355), (262, 14, 354, 355), (262, 355, 353, 2), (263, 353, 355, 331), (330, 356, 353, 263), (2, 353, 356, 260), (328, 350, 18), (350, 328, 138), (351, 138, 328), (205, 351, 328), (348, 342, 345, 346, 344, 347, 343, 349)])
_uv = me_plane_001.uv_layers.new(name='UVMap')
_uv.uv.foreach_set('vector', [0.02365, 0.9017, 0.03749, 0.9072, 0.02365, 0.9205, 0.3071, 0.6365, 0.2856, 0.6501, 0.2764, 0.6449, 0.4472, 0.6044, 0.4586, 0.5808, 0.4665, 0.6002, 0.4549, 0.6115, 0.4641, 0.7098, 0.4831, 0.6995, 0.4959, 0.7048, 0.4866, 0.7104, 0.7785, 0.7711, 0.7687, 0.7562, 0.77, 0.7464, 0.7512, 0.7459, 0.7342, 0.7553, 0.7343, 0.7376, 0.7687, 0.7562, 0.7512, 0.7459, 0.77, 0.7464, 0.6917, 0.8206, 0.6917, 0.7925, 0.7013, 0.8139, 0.1462, 0.6188, 0.2533, 0.4015, 0.1818, 0.6607, 0.1462, 0.6188, 0.1818, 0.6607, 0.1592, 0.6753, 0.1287, 0.631, 0.5316, 0.8082, 0.5473, 0.8089, 0.5437, 0.9012, 0.5264, 0.9015, 0.5316, 0.8082, 0.5264, 0.9015, 0.5061, 0.9014, 0.5113, 0.808, 0.1768, 0.7733, 0.1578, 0.7743, 0.1589, 0.6821, 0.1782, 0.681, 0.1406, 0.677, 0.1592, 0.6753, 0.1589, 0.6821, 0.1403, 0.6838, 0.1426, 0.7763, 0.1403, 0.6838, 0.1589, 0.6821, 0.1578, 0.7743, 0.1818, 0.6607, 0.1782, 0.681, 0.1589, 0.6821, 0.1592, 0.6753, 0.526, 0.9084, 0.5264, 0.9015, 0.5437, 0.9012, 0.5478, 0.9206, 0.526, 0.9084, 0.5057, 0.9082, 0.5061, 0.9014, 0.5264, 0.9015, 0.1578, 0.7743, 0.1768, 0.7733, 0.1766, 0.7852, 0.1577, 0.7879, 0.5551, 0.8099, 0.5685, 0.8104, 0.5691, 0.8208, 0.5558, 0.8194, 0.5316, 0.8082, 0.5113, 0.808, 0.5118, 0.7986, 0.5321, 0.7978, 0.5473, 0.8089, 0.5316, 0.8082, 0.5321, 0.7978, 0.5478, 0.7969, 0.5685, 0.8104, 0.5874, 0.8108, 0.5879, 0.8228, 0.5691, 0.8208, 0.9647, 0.5059, 0.949, 0.5061, 0.9488, 0.4925, 0.9644, 0.4938, 0.949, 0.5061, 0.9321, 0.506, 0.9319, 0.4914, 0.9488, 0.4925, 0.1426, 0.7763, 0.1578, 0.7743, 0.1577, 0.7879, 0.1426, 0.7909, 0.9488, 0.4925, 0.9319, 0.4914, 0.9355, 0.4366, 0.9489, 0.4375, 0.5478, 0.7969, 0.5321, 0.7978, 0.5294, 0.7428, 0.5451, 0.7419, 0.5558, 0.8194, 0.5691, 0.8208, 0.5614, 0.8754, 0.5491, 0.874, 0.5691, 0.8208, 0.5879, 0.8228, 0.5802, 0.8774, 0.5614, 0.8754, 0.1577, 0.7879, 0.1766, 0.7852, 0.1845, 0.8396, 0.1656, 0.8422, 0.5321, 0.7978, 0.5118, 0.7986, 0.5091, 0.7436, 0.5294, 0.7428, 0.1426, 0.7909, 0.1577, 0.7879, 0.1656, 0.8422, 0.1505, 0.8452, 0.9644, 0.4938, 0.9488, 0.4925, 0.9489, 0.4375, 0.9644, 0.4389, 0.1505, 0.8452, 0.1656, 0.8422, 0.1672, 0.8517, 0.1521, 0.8547, 0.9644, 0.4389, 0.9489, 0.4375, 0.9496, 0.4279, 0.9651, 0.4293, 0.9489, 0.4375, 0.9355, 0.4366, 0.9362, 0.427, 0.9496, 0.4279, 0.5451, 0.7419, 0.5294, 0.7428, 0.5289, 0.7332, 0.5445, 0.7324, 0.5491, 0.874, 0.5614, 0.8754, 0.5601, 0.8849, 0.5478, 0.8836, 0.5614, 0.8754, 0.5802, 0.8774, 0.5789, 0.8869, 0.5601, 0.8849, 0.1656, 0.8422, 0.1845, 0.8396, 0.1861, 0.8491, 0.1672, 0.8517, 0.5294, 0.7428, 0.5091, 0.7436, 0.5086, 0.7341, 0.5289, 0.7332, 0.5289, 0.7332, 0.5086, 0.7341, 0.5125, 0.7, 0.5257, 0.6995, 0.5278, 0.724, 0.1521, 0.8547, 0.1672, 0.8517, 0.1697, 0.8608, 0.1732, 0.8852, 0.167, 0.8869, 0.9651, 0.4293, 0.9496, 0.4279, 0.9563, 0.3948, 0.9658, 0.3957, 0.9496, 0.4279, 0.9362, 0.427, 0.9438, 0.3941, 0.9563, 0.3948, 0.5478, 0.8836, 0.5601, 0.8849, 0.5628, 0.9191, 0.554, 0.9182, 0.5601, 0.8849, 0.5789, 0.8869, 0.5744, 0.9203, 0.5628, 0.9191, 0.9517, 0.79, 0.9658, 0.7904, 0.96, 0.7947, 0.9497, 0.7944, 0.9319, 0.79, 0.949, 0.7901, 0.9497, 0.7945, 0.9372, 0.7944, 0.9319, 0.79, 0.9372, 0.7944, 0.9387, 0.8477, 0.9319, 0.8147, 0.9658, 0.7904, 0.9658, 0.815, 0.9606, 0.8464, 0.96, 0.7947, 0.7254, 0.8881, 0.7159, 0.907, 0.7076, 0.8865, 0.9606, 0.8464, 0.9514, 0.8666, 0.9497, 0.7944, 0.96, 0.7947, 0.9387, 0.8477, 0.9372, 0.7944, 0.9497, 0.7945, 0.9481, 0.8667, 0.1861, 0.8491, 0.1866, 0.8584, 0.1697, 0.8608, 0.1672, 0.8517, 0.5445, 0.7324, 0.5289, 0.7332, 0.5278, 0.724, 0.5418, 0.7232, 0.7254, 0.8881, 0.7076, 0.8865, 0.7042, 0.855, 0.7326, 0.855, 0.8308, 0.9288, 0.8179, 0.9258, 0.8225, 0.9133, 0.8416, 0.9232, 0.8308, 0.9288, 0.8225, 0.9133, 0.8416, 0.9232, 0.8225, 0.9133, 0.8465, 0.9129, 0.8465, 0.9129, 0.8225, 0.9133, 0.842, 0.9021, 0.8316, 0.8953, 0.842, 0.9021, 0.8225, 0.9133, 0.8316, 0.8953, 0.8225, 0.9133, 0.8179, 0.8971, 0.6948, 0.8465, 0.7037, 0.8621, 0.6948, 0.8744, 0.949, 0.5061, 0.9544, 0.5987, 0.9323, 0.599, 0.9321, 0.506, 0.9547, 0.6056, 0.9326, 0.6059, 0.9323, 0.599, 0.9544, 0.5987, 0.9647, 0.5059, 0.9702, 0.5985, 0.9544, 0.5987, 0.949, 0.5061, 0.9715, 0.617, 0.9547, 0.6056, 0.9544, 0.5987, 0.9702, 0.5985, 0.5622, 0.7096, 0.5822, 0.6995, 0.5846, 0.7181, 0.5627, 0.7165, 0.5685, 0.8104, 0.5627, 0.7165, 0.5846, 0.7181, 0.5874, 0.8108, 0.5551, 0.8099, 0.5483, 0.7159, 0.5627, 0.7165, 0.5685, 0.8104, 0.5478, 0.709, 0.5622, 0.7096, 0.5627, 0.7165, 0.5483, 0.7159, 0.9053, 0.8235, 0.8896, 0.8247, 0.8877, 0.709, 0.9034, 0.7078, 0.9053, 0.8235, 0.9034, 0.7078, 0.9237, 0.7074, 0.9256, 0.8231, 0.274, 0.7873, 0.2553, 0.7911, 0.2332, 0.6774, 0.2519, 0.6736, 0.2403, 0.7949, 0.2182, 0.6812, 0.2332, 0.6774, 0.2553, 0.7911, 0.2553, 0.7911, 0.274, 0.7873, 0.2756, 0.7992, 0.257, 0.8032, 0.9288, 0.5051, 0.9154, 0.5047, 0.9151, 0.4928, 0.9285, 0.4933, 0.9053, 0.8235, 0.9256, 0.8231, 0.9255, 0.8348, 0.9052, 0.8353, 0.8896, 0.8247, 0.9053, 0.8235, 0.9052, 0.8353, 0.8895, 0.8367, 0.9154, 0.5047, 0.8965, 0.5041, 0.8962, 0.492, 0.9151, 0.4928, 0.591, 0.8148, 0.6067, 0.816, 0.607, 0.8283, 0.5913, 0.8268, 0.6067, 0.816, 0.6236, 0.8164, 0.6239, 0.8287, 0.607, 0.8283, 0.2403, 0.7949, 0.2553, 0.7911, 0.257, 0.8032, 0.242, 0.8071, 0.607, 0.8283, 0.6239, 0.8287, 0.6234, 0.8857, 0.61, 0.8842, 0.8895, 0.8367, 0.9052, 0.8353, 0.9062, 0.8888, 0.8906, 0.8916, 0.9285, 0.4933, 0.9151, 0.4928, 0.9181, 0.4392, 0.9304, 0.4406, 0.9151, 0.4928, 0.8962, 0.492, 0.8993, 0.437, 0.9181, 0.4392, 0.257, 0.8032, 0.2756, 0.7992, 0.2865, 0.8531, 0.2682, 0.8585, 0.9052, 0.8353, 0.9255, 0.8348, 0.9265, 0.8874, 0.9062, 0.8888, 0.242, 0.8071, 0.257, 0.8032, 0.2682, 0.8585, 0.2534, 0.8632, 0.5913, 0.8268, 0.607, 0.8283, 0.61, 0.8842, 0.5944, 0.8813, 0.2534, 0.8632, 0.2682, 0.8585, 0.2712, 0.8676, 0.2564, 0.8723, 0.5944, 0.8813, 0.61, 0.8842, 0.6093, 0.8936, 0.5937, 0.8907, 0.61, 0.8842, 0.6234, 0.8857, 0.6227, 0.895, 0.6093, 0.8936, 0.8906, 0.8916, 0.9062, 0.8888, 0.907, 0.8982, 0.8914, 0.901, 0.9304, 0.4406, 0.9181, 0.4392, 0.9196, 0.4298, 0.9319, 0.4311, 0.9181, 0.4392, 0.8993, 0.437, 0.9009, 0.4275, 0.9196, 0.4298, 0.2682, 0.8585, 0.2865, 0.8531, 0.2895, 0.8622, 0.2712, 0.8676, 0.9062, 0.8888, 0.9265, 0.8874, 0.9273, 0.8968, 0.907, 0.8982, 0.907, 0.8982, 0.9273, 0.8968, 0.9243, 0.9318, 0.9112, 0.9319, 0.9084, 0.9076, 0.2564, 0.8723, 0.2712, 0.8676, 0.275, 0.8762, 0.2822, 0.8997, 0.2761, 0.9017, 0.5937, 0.8907, 0.6093, 0.8936, 0.6027, 0.9254, 0.5931, 0.9236, 0.6093, 0.8936, 0.6227, 0.895, 0.6151, 0.9261, 0.6027, 0.9254, 0.9319, 0.4311, 0.9196, 0.4298, 0.9176, 0.3955, 0.9264, 0.3963, 0.9196, 0.4298, 0.9009, 0.4275, 0.9061, 0.3941, 0.9176, 0.3955, 0.9477, 0.8676, 0.9619, 0.8667, 0.9561, 0.8711, 0.9457, 0.8717, 0.9319, 0.7132, 0.949, 0.7134, 0.9497, 0.7179, 0.9372, 0.7178, 0.9319, 0.7132, 0.9372, 0.7178, 0.9388, 0.771, 0.9319, 0.7378, 0.9619, 0.8667, 0.9619, 0.8912, 0.9567, 0.9225, 0.9561, 0.8711, 0.7588, 0.8462, 0.7681, 0.8271, 0.7767, 0.8477, 0.9567, 0.9225, 0.9475, 0.9433, 0.9457, 0.8717, 0.9561, 0.8711, 0.9388, 0.771, 0.9372, 0.7178, 0.9497, 0.7179, 0.9481, 0.79, 0.2895, 0.8622, 0.2914, 0.8713, 0.275, 0.8762, 0.2712, 0.8676, 0.8914, 0.901, 0.907, 0.8982, 0.9084, 0.9076, 0.8944, 0.9101, 0.7588, 0.8462, 0.7767, 0.8477, 0.7804, 0.8793, 0.752, 0.8793, 0.8023, 0.9294, 0.7894, 0.9268, 0.794, 0.9125, 0.813, 0.9234, 0.8023, 0.9294, 0.794, 0.9125, 0.813, 0.9234, 0.794, 0.9125, 0.8179, 0.9128, 0.8179, 0.9128, 0.794, 0.9125, 0.8135, 0.9019, 0.8031, 0.8953, 0.8135, 0.9019, 0.794, 0.9125, 0.8031, 0.8953, 0.794, 0.9125, 0.7894, 0.8975, 0.7804, 0.8271, 0.7891, 0.8428, 0.7804, 0.8549, 0.6067, 0.816, 0.6036, 0.7008, 0.6239, 0.7009, 0.6236, 0.8164, 0.591, 0.8148, 0.5879, 0.6995, 0.6036, 0.7008, 0.6067, 0.816, 0.9154, 0.5047, 0.9107, 0.6207, 0.8918, 0.62, 0.8965, 0.5041, 0.9288, 0.5051, 0.9252, 0.621, 0.9107, 0.6207, 0.9154, 0.5047, 0.8877, 0.709, 0.8818, 0.6874, 0.9084, 0.6916, 0.9034, 0.7078, 0.2519, 0.6736, 0.2332, 0.6774, 0.2125, 0.6716, 0.2499, 0.6517, 0.7498, 0.7294, 0.7512, 0.7459, 0.7343, 0.7376, 0.7326, 0.7187, 0.9034, 0.7078, 0.9084, 0.6916, 0.9273, 0.6907, 0.9237, 0.7074, 0.7512, 0.7459, 0.7685, 0.7385, 0.77, 0.7464, 0.7685, 0.7385, 0.7512, 0.7459, 0.7498, 0.7294, 0.7672, 0.7196, 0.8918, 0.62, 0.8912, 0.6416, 0.8571, 0.6279, 0.8769, 0.6192, 0.8918, 0.62, 0.9107, 0.6207, 0.9199, 0.6365, 0.8912, 0.6416, 0.7785, 0.6995, 0.77, 0.7464, 0.7685, 0.7385, 0.9252, 0.621, 0.9319, 0.6374, 0.9199, 0.6365, 0.9107, 0.6207, 0.7065, 0.8205, 0.7264, 0.8208, 0.7235, 0.8286, 0.7326, 0.855, 0.7235, 0.8286, 0.7264, 0.8208, 0.4866, 0.8254, 0.4737, 0.8294, 0.4691, 0.7436, 0.4822, 0.7416, 0.4866, 0.8254, 0.4822, 0.7416, 0.499, 0.7411, 0.5033, 0.8237, 0.3331, 0.7539, 0.3188, 0.7605, 0.29, 0.6754, 0.3051, 0.6708, 0.307, 0.7655, 0.2777, 0.6793, 0.29, 0.6754, 0.3188, 0.7605, 0.3188, 0.7605, 0.3331, 0.7539, 0.3368, 0.7632, 0.3225, 0.7699, 0.4024, 0.8053, 0.3914, 0.8038, 0.3928, 0.7941, 0.4037, 0.7956, 0.4866, 0.8254, 0.5033, 0.8237, 0.5041, 0.8331, 0.4873, 0.8349, 0.4737, 0.8294, 0.4866, 0.8254, 0.4873, 0.8349, 0.4745, 0.8391, 0.3914, 0.8038, 0.3761, 0.8009, 0.3774, 0.791, 0.3928, 0.7941, 0.6244, 0.8079, 0.6373, 0.8117, 0.6368, 0.8215, 0.6239, 0.8175, 0.6373, 0.8117, 0.6513, 0.8133, 0.6507, 0.8232, 0.6368, 0.8215, 0.307, 0.7655, 0.3188, 0.7605, 0.3225, 0.7699, 0.3107, 0.7751, 0.6368, 0.8215, 0.6507, 0.8232, 0.6511, 0.8722, 0.6399, 0.8722, 0.4745, 0.8391, 0.4873, 0.8349, 0.4888, 0.8927, 0.4757, 0.8935, 0.4037, 0.7956, 0.3928, 0.7941, 0.3959, 0.7356, 0.4061, 0.7353, 0.3928, 0.7941, 0.3774, 0.791, 0.3802, 0.736, 0.3959, 0.7356, 0.3225, 0.7699, 0.3368, 0.7632, 0.3515, 0.8162, 0.3361, 0.8197, 0.4873, 0.8349, 0.5041, 0.8331, 0.5056, 0.8928, 0.4888, 0.8927, 0.3107, 0.7751, 0.3225, 0.7699, 0.3361, 0.8197, 0.3237, 0.823, 0.6239, 0.8175, 0.6368, 0.8215, 0.6399, 0.8722, 0.6269, 0.8714, 0.3237, 0.823, 0.3361, 0.8197, 0.3381, 0.8274, 0.3257, 0.8307, 0.6269, 0.8714, 0.6399, 0.8722, 0.6401, 0.88, 0.627, 0.8793, 0.6399, 0.8722, 0.6511, 0.8722, 0.6512, 0.8801, 0.6401, 0.88, 0.4757, 0.8935, 0.4888, 0.8927, 0.4889, 0.9006, 0.4758, 0.9014, 0.4061, 0.7353, 0.3959, 0.7356, 0.396, 0.7277, 0.4062, 0.7274, 0.3959, 0.7356, 0.3802, 0.736, 0.3803, 0.728, 0.396, 0.7277, 0.3361, 0.8197, 0.3515, 0.8162, 0.3535, 0.8239, 0.3381, 0.8274, 0.4888, 0.8927, 0.5056, 0.8928, 0.5057, 0.9007, 0.4889, 0.9006, 0.4889, 0.9006, 0.5057, 0.9007, 0.5011, 0.9292, 0.4902, 0.9288, 0.4894, 0.9084, 0.3257, 0.8307, 0.3381, 0.8274, 0.3408, 0.8347, 0.3456, 0.8546, 0.3404, 0.8562, 0.627, 0.8793, 0.6401, 0.88, 0.6369, 0.9073, 0.6289, 0.9068, 0.6401, 0.88, 0.6512, 0.8801, 0.6473, 0.9069, 0.6369, 0.9073, 0.4062, 0.7274, 0.396, 0.7277, 0.3902, 0.6998, 0.3976, 0.6995, 0.396, 0.7277, 0.3803, 0.728, 0.3806, 0.7, 0.3902, 0.6998, 0.8629, 0.8956, 0.8745, 0.8953, 0.8697, 0.8989, 0.8612, 0.8991, 0.8465, 0.8953, 0.8606, 0.8954, 0.8612, 0.8991, 0.8508, 0.899, 0.8465, 0.8953, 0.8508, 0.899, 0.8521, 0.9431, 0.8465, 0.9157, 0.8745, 0.8953, 0.8745, 0.9157, 0.8703, 0.9417, 0.8697, 0.8989, 0.8934, 0.6574, 0.9012, 0.6416, 0.9082, 0.6587, 0.8703, 0.9417, 0.8626, 0.9588, 0.8612, 0.8991, 0.8697, 0.8989, 0.8521, 0.9431, 0.8508, 0.899, 0.8612, 0.8991, 0.8598, 0.9589, 0.3535, 0.8239, 0.3546, 0.8316, 0.3408, 0.8347, 0.3381, 0.8274, 0.4758, 0.9014, 0.4889, 0.9006, 0.4894, 0.9084, 0.4777, 0.9091, 0.8934, 0.6574, 0.9082, 0.6587, 0.9112, 0.6848, 0.8877, 0.6848, 0.01068, 0.9299, 4.325e-09, 0.9276, 0.003799, 0.9163, 0.01959, 0.925, 0.01068, 0.9299, 0.003799, 0.9163, 0.01959, 0.925, 0.003799, 0.9163, 0.02365, 0.9163, 0.02365, 0.9163, 0.003799, 0.9163, 0.02, 0.9073, 0.01133, 0.9017, 0.02, 0.9073, 0.003799, 0.9163, 0.01133, 0.9017, 0.003799, 0.9163, 5.329e-09, 0.9035, 0.7804, 0.8549, 0.7877, 0.8679, 0.7804, 0.878, 0.6373, 0.8117, 0.6369, 0.7245, 0.6537, 0.7246, 0.6513, 0.8133, 0.6244, 0.8079, 0.6239, 0.7227, 0.6369, 0.7245, 0.6373, 0.8117, 0.3914, 0.8038, 0.383, 0.889, 0.3674, 0.8882, 0.3761, 0.8009, 0.4024, 0.8053, 0.3949, 0.8891, 0.383, 0.889, 0.3914, 0.8038, 0.3949, 0.8891, 0.4062, 0.9196, 0.3949, 0.9191, 0.383, 0.889, 0.3674, 0.8882, 0.373, 0.9205, 0.3546, 0.9127, 0.355, 0.8871, 0.2777, 0.6793, 0.2738, 0.6546, 0.2856, 0.6501, 0.29, 0.6754, 0.4691, 0.7436, 0.4641, 0.7098, 0.4866, 0.7104, 0.4822, 0.7416, 0.499, 0.7411, 0.4822, 0.7416, 0.4866, 0.7104, 0.5057, 0.7097, 0.3674, 0.8882, 0.383, 0.889, 0.3949, 0.9191, 0.373, 0.9205, 0.3051, 0.6708, 0.29, 0.6754, 0.2856, 0.6501, 0.3071, 0.6365, 0.6537, 0.7246, 0.6369, 0.7245, 0.6321, 0.6995, 0.6513, 0.6996, 0.7065, 0.8205, 0.7246, 0.8138, 0.7264, 0.8208, 0.7326, 0.7925, 0.7264, 0.8208, 0.7246, 0.8138, 0.752, 0.8793, 0.7601, 0.8997, 0.7599, 0.9066, 0.7783, 0.906, 0.7599, 0.9066, 0.7601, 0.8997, 0.8173, 0.06609, 0.8268, 0.05934, 0.8438, 0.1069, 0.8337, 0.1121, 0.8173, 0.06609, 0.8337, 0.1121, 0.8202, 0.1158, 0.8042, 0.07066, 0.6567, 0.7678, 0.6696, 0.7654, 0.6777, 0.8212, 0.6645, 0.8218, 0.6801, 0.7642, 0.6884, 0.821, 0.6777, 0.8212, 0.6696, 0.7654, 0.6696, 0.7654, 0.6567, 0.7678, 0.6557, 0.7596, 0.6685, 0.7571, 0.3928, 0.6282, 0.3997, 0.6341, 0.3941, 0.64, 0.3873, 0.6341, 0.8173, 0.06609, 0.8042, 0.07066, 0.8018, 0.06353, 0.8149, 0.05891, 0.8268, 0.05934, 0.8173, 0.06609, 0.8149, 0.05891, 0.8243, 0.05206, 0.3997, 0.6341, 0.4088, 0.6433, 0.4031, 0.6493, 0.3941, 0.64, 0.4088, 0.6433, 0.4153, 0.6516, 0.4096, 0.6577, 0.4031, 0.6493, 0.739, 0.8354, 0.7507, 0.8362, 0.7506, 0.844, 0.7389, 0.8431, 0.6801, 0.7642, 0.6696, 0.7654, 0.6685, 0.7571, 0.679, 0.7558, 0.7389, 0.8431, 0.7506, 0.844, 0.7497, 0.8724, 0.7419, 0.8725, 0.8243, 0.05206, 0.8149, 0.05891, 0.8037, 0.0238, 0.8123, 0.02017, 0.3873, 0.6341, 0.3941, 0.64, 0.3701, 0.67, 0.3641, 0.6663, 0.3941, 0.64, 0.4031, 0.6493, 0.3792, 0.676, 0.3701, 0.67, 0.6685, 0.7571, 0.6557, 0.7596, 0.6538, 0.7242, 0.6648, 0.7245, 0.8149, 0.05891, 0.8018, 0.06353, 0.7923, 0.02644, 0.8037, 0.0238, 0.679, 0.7558, 0.6685, 0.7571, 0.6648, 0.7245, 0.6737, 0.7248, 0.4031, 0.6493, 0.4096, 0.6577, 0.3861, 0.6813, 0.3792, 0.676, 0.6737, 0.7248, 0.6648, 0.7245, 0.6647, 0.7189, 0.6736, 0.7192, 0.7326, 0.8716, 0.7419, 0.8725, 0.7422, 0.8778, 0.733, 0.8768, 0.7419, 0.8725, 0.7497, 0.8724, 0.75, 0.8777, 0.7422, 0.8778, 0.8123, 0.02017, 0.8037, 0.0238, 0.8024, 0.01865, 0.8109, 0.01502, 0.3641, 0.6663, 0.3701, 0.67, 0.3669, 0.6745, 0.3608, 0.6707, 0.3701, 0.67, 0.3792, 0.676, 0.3759, 0.6805, 0.3669, 0.6745, 0.6648, 0.7245, 0.6538, 0.7242, 0.6537, 0.7187, 0.6647, 0.7189, 0.8037, 0.0238, 0.7923, 0.02644, 0.791, 0.02129, 0.8024, 0.01865, 0.8024, 0.01865, 0.791, 0.02129, 0.7894, 0.001044, 0.7969, 1.798e-08, 0.8007, 0.01341, 0.6736, 0.7192, 0.6647, 0.7189, 0.6641, 0.7136, 0.6642, 0.6995, 0.668, 0.6997, 0.3759, 0.6805, 0.3828, 0.6857, 0.3688, 0.6995, 0.3646, 0.6963, 0.7422, 0.8778, 0.75, 0.8777, 0.748, 0.8951, 0.7408, 0.8958, 0.3608, 0.6707, 0.3669, 0.6745, 0.359, 0.6926, 0.3546, 0.69, 0.3669, 0.6745, 0.3759, 0.6805, 0.3646, 0.6963, 0.359, 0.6926, 0.9184, 0.6857, 0.9112, 0.6857, 0.9127, 0.6831, 0.918, 0.6831, 0.9283, 0.6857, 0.9184, 0.6857, 0.918, 0.6831, 0.9252, 0.6831, 0.9283, 0.6857, 0.9252, 0.6831, 0.9241, 0.6526, 0.9282, 0.6716, 0.7879, 0.6995, 0.7879, 0.7135, 0.7849, 0.7313, 0.7845, 0.7021, 0.7364, 0.9068, 0.7417, 0.8958, 0.7467, 0.9077, 0.7849, 0.7313, 0.7795, 0.7434, 0.7785, 0.7028, 0.7845, 0.7021, 0.9241, 0.6526, 0.9252, 0.6831, 0.918, 0.6831, 0.9186, 0.6416, 0.6537, 0.7187, 0.6543, 0.7134, 0.6641, 0.7136, 0.6647, 0.7189, 0.8109, 0.01502, 0.8024, 0.01865, 0.8007, 0.01341, 0.8084, 0.01016, 0.7364, 0.9068, 0.7467, 0.9077, 0.749, 0.9259, 0.7326, 0.9259, 0.6897, 0.9207, 0.6822, 0.9193, 0.6849, 0.9105, 0.6959, 0.9171, 0.6897, 0.9207, 0.6849, 0.9105, 0.6959, 0.9171, 0.6849, 0.9105, 0.6987, 0.911, 0.6987, 0.911, 0.6849, 0.9105, 0.6962, 0.9047, 0.6901, 0.901, 0.6962, 0.9047, 0.6849, 0.9105, 0.6901, 0.901, 0.6849, 0.9105, 0.6822, 0.9025, 0.7832, 0.7867, 0.788, 0.7958, 0.7832, 0.8027, 0.739, 0.8354, 0.7379, 0.7845, 0.752, 0.7837, 0.7507, 0.8362, 0.4088, 0.6433, 0.4472, 0.6044, 0.4549, 0.6115, 0.4153, 0.6516, 0.3997, 0.6341, 0.4368, 0.5964, 0.4472, 0.6044, 0.4088, 0.6433, 0.3928, 0.6282, 0.4285, 0.591, 0.4368, 0.5964, 0.3997, 0.6341, 0.8438, 0.1069, 0.8571, 0.1318, 0.8371, 0.1337, 0.8337, 0.1121, 0.4472, 0.6044, 0.4368, 0.5964, 0.4441, 0.5759, 0.4586, 0.5808, 0.6884, 0.821, 0.6917, 0.8353, 0.6781, 0.8366, 0.6777, 0.8212, 0.7052, 0.8282, 0.6917, 0.8399, 0.6917, 0.8206, 0.752, 0.7837, 0.7379, 0.7845, 0.7326, 0.7713, 0.7511, 0.7711, 0.6645, 0.8218, 0.6777, 0.8212, 0.6781, 0.8366, 0.6537, 0.8465, 0.4285, 0.591, 0.4343, 0.5683, 0.4441, 0.5759, 0.4368, 0.5964, 0.8202, 0.1158, 0.8337, 0.1121, 0.8371, 0.1337, 0.8195, 0.1393, 0.6318, 0.6872, 0.6177, 0.6719, 0.6707, 0.6129, 0.7783, 0.906, 0.7619, 0.915, 0.7599, 0.9066, 0.752, 0.9348, 0.7599, 0.9066, 0.7619, 0.915, 0.9547, 0.6056, 0.9799, 0.6891, 0.9459, 0.6548, 0.9326, 0.6059, 0.2533, 0.4015, 0.1462, 0.6188, 0.1286, 0.5523, 0.03766, 0.6255, 0.01963, 0.6197, 0.0677, 0.5668, 0.08072, 0.5814, 0.1211, 0.4488, 0.1428, 0.4064, 0.1566, 0.4045, 0.1286, 0.5523, 0.1258, 0.4975, 0.2533, 0.4015, 0.9449, 0.3941, 0.8571, 0.3656, 0.8595, 0.3461, 0.9482, 0.3719, 0.4291, 0.8964, 0.4291, 0.9361, 0.4062, 0.9319, 0.4126, 0.8966, 0.01963, 0.6197, 0.007279, 0.6123, 0.0528, 0.553, 0.0677, 0.5668, 0.441, 0.7623, 0.4194, 0.815, 0.4062, 0.8015, 0.4256, 0.7506, 0.007279, 0.6123, 0.01963, 0.6197, 0.01567, 0.626, 0.002947, 0.6196, 0.6736, 0.897, 0.69, 0.8948, 0.6926, 0.8991, 0.676, 0.901, 0.03766, 0.6255, 0.05305, 0.6277, 0.04969, 0.6326, 0.03408, 0.631, 0.01963, 0.6197, 0.03766, 0.6255, 0.03408, 0.631, 0.01567, 0.626, 0.7401, 0.6513, 0.7532, 0.6454, 0.7557, 0.6522, 0.7424, 0.6571, 0.7532, 0.6454, 0.7721, 0.6435, 0.7748, 0.6512, 0.7557, 0.6522, 0.7721, 0.6435, 0.7866, 0.6446, 0.7894, 0.6529, 0.7748, 0.6512, 0.441, 0.7623, 0.4256, 0.7506, 0.4291, 0.7447, 0.4448, 0.7559, 0.7557, 0.6522, 0.7595, 0.6967, 0.7514, 0.6995, 0.7424, 0.6571, 0.4291, 0.7447, 0.4398, 0.7263, 0.4523, 0.7078, 0.4641, 0.7138, 0.4448, 0.7559, 0.01567, 0.626, 0.0117, 0.6464, -9.789e-10, 0.6409, 0.002947, 0.6196, 0.03408, 0.631, 0.02859, 0.6507, 0.0117, 0.6464, 0.01567, 0.626, 0.8877, 0.6427, 0.8877, 0.6808, 0.876, 0.683, 0.8726, 0.6465, 0.7894, 0.6529, 0.7812, 0.6981, 0.7713, 0.6963, 0.7748, 0.6512, 0.7748, 0.6512, 0.7713, 0.6963, 0.7595, 0.6967, 0.7557, 0.6522, 0.7648, 0.7728, 0.7822, 0.7717, 0.779, 0.7788, 0.7647, 0.7797, 0.752, 0.7711, 0.7648, 0.7728, 0.7647, 0.7797, 0.7542, 0.7783, 0.7847, 0.7434, 0.7879, 0.7504, 0.7879, 0.7867, 0.7832, 0.7656, 0.7822, 0.7717, 0.7822, 0.7942, 0.778, 0.8139, 0.779, 0.7788, 0.4491, 0.9169, 0.4412, 0.9294, 0.4319, 0.9158, 0.778, 0.8139, 0.7678, 0.8271, 0.7647, 0.7797, 0.779, 0.7788, 0.7606, 0.8144, 0.7542, 0.7783, 0.7647, 0.7797, 0.7678, 0.8271, 0.8726, 0.6465, 0.876, 0.683, 0.8628, 0.6814, 0.8595, 0.6607, 0.8571, 0.6416, 0.4491, 0.9169, 0.4319, 0.9158, 0.4291, 0.8964, 0.4562, 0.8964, 0.4641, 0.7138, 0.4523, 0.7078, 0.4599, 0.6995, 0.6773, 0.9266, 0.6666, 0.931, 0.6588, 0.918, 0.6773, 0.9266, 0.6588, 0.918, 0.6822, 0.9176, 0.6822, 0.9176, 0.6588, 0.918, 0.6778, 0.9077, 0.6674, 0.901, 0.6778, 0.9077, 0.6588, 0.918, 0.6674, 0.901, 0.6588, 0.918, 0.6537, 0.9019, 0.6537, 0.9019, 0.6588, 0.918, 0.6537, 0.9277, 0.4537, 0.7626, 0.4425, 0.8127, 0.4194, 0.815, 0.441, 0.7623, 0.7532, 0.6454, 0.7381, 0.5955, 0.7542, 0.5847, 0.7721, 0.6435, 0.7401, 0.6513, 0.721, 0.6067, 0.7381, 0.5955, 0.7532, 0.6454, 0.6736, 0.897, 0.6724, 0.8533, 0.6945, 0.8552, 0.69, 0.8948, 0.6724, 0.8533, 0.6556, 0.8617, 0.6537, 0.8533, 0.6715, 0.8465, 0.0677, 0.5668, 0.07671, 0.5577, 0.08797, 0.5755, 0.08072, 0.5814, 0.0528, 0.553, 0.06363, 0.5387, 0.07671, 0.5577, 0.0677, 0.5668, 0.04247, 0.5457, 0.0536, 0.5265, 0.06363, 0.5387, 0.0528, 0.553, 0.4425, 0.8127, 0.4432, 0.8269, 0.418, 0.8336, 0.4194, 0.815, 0.7381, 0.5955, 0.731, 0.5847, 0.7466, 0.5684, 0.7542, 0.5847, 0.721, 0.6067, 0.7152, 0.5994, 0.731, 0.5847, 0.7381, 0.5955, 0.6724, 0.8533, 0.6715, 0.8465, 0.6948, 0.8465, 0.6945, 0.8552, 0.08797, 0.5755, 0.07671, 0.5577, 0.1196, 0.5533, 0.1225, 0.5947, 0.07671, 0.5577, 0.06363, 0.5387, 0.115, 0.5046, 0.1196, 0.5533, 0.06363, 0.5387, 0.0536, 0.5265, 0.1061, 0.4618, 0.115, 0.5046, 0.08797, 0.5755, 0.1225, 0.5947, 0.1227, 0.6237, 0.09297, 0.5878, 0.1286, 0.5523, 0.1462, 0.6188, 0.1225, 0.5947, 0.1196, 0.5533, 0.1462, 0.6188, 0.1287, 0.631, 0.1227, 0.6237, 0.1225, 0.5947, 0.1258, 0.4975, 0.1286, 0.5523, 0.1196, 0.5533, 0.115, 0.5046, 0.1211, 0.4488, 0.1258, 0.4975, 0.115, 0.5046, 0.1061, 0.4618, 0.6952, 0.5149, 0.7057, 0.4683, 0.7173, 0.483, 0.7039, 0.5239, 0.6825, 0.5684, 0.6952, 0.5149, 0.7039, 0.5239, 0.6907, 0.5711, 0.6707, 0.6129, 0.6825, 0.5684, 0.6907, 0.5711, 0.6782, 0.6106, 0.9799, 0.6891, 0.9747, 0.6931, 0.9435, 0.6624, 0.9459, 0.6548, 0.418, 0.8336, 0.4432, 0.8269, 0.4641, 0.8643, 0.418, 0.8964, 0.7466, 0.5684, 0.731, 0.5847, 0.6907, 0.5711, 0.7039, 0.5239, 0.731, 0.5847, 0.7152, 0.5994, 0.6782, 0.6106, 0.6907, 0.5711, 0.9489, 0.7132, 0.9319, 0.7, 0.9435, 0.6624, 0.9747, 0.6931, 0.2533, 0.4015, 0.3534, 0.6097, 0.3285, 0.6237, 0.3071, 0.6365, 0.1406, 0.677, 0.1287, 0.631, 0.1592, 0.6753, 0.2533, 0.4015, 0.1258, 0.4975, 0.1211, 0.4488, 0.1566, 0.4045, 0.9799, 0.3971, 0.9981, 0.3941, 1.0, 0.4192, 0.9818, 0.4219, 0.8322, 0.345, 0.8506, 0.3441, 0.8494, 0.3633, 0.831, 0.3639, 0.1566, 0.4045, 0.1428, 0.4064, 0.1453, 0.3813, 0.1591, 0.3796, 0.9633, 0.3547, 0.9505, 0.3601, 0.9482, 0.3408, 0.9612, 0.3357, 0.6877, 0.4203, 0.5978, 0.3977, 0.5996, 0.3754, 0.6902, 0.3952, 0.5978, 0.3977, 0.5506, 0.3857, 0.5034, 0.3736, 0.5045, 0.354, 0.5996, 0.3754, 0.2533, 0.4015, 0.1566, 0.4045, 0.1591, 0.3796, 0.2559, 0.3794, 0.9482, 0.3719, 0.8595, 0.3461, 0.8616, 0.003043, 0.9482, -9.023e-09, 0.9818, 0.4219, 1.0, 0.4192, 0.9983, 0.8004, 0.9799, 0.8006, 0.1591, 0.3796, 0.1453, 0.3813, 0.2387, 2.114e-08, 0.2523, 0.0007901, 0.2559, 0.3794, 0.1591, 0.3796, 0.2523, 0.0007901, 0.3546, 0.02372, 0.831, 0.3639, 0.8494, 0.3633, 0.8077, 0.6874, 0.7894, 0.6855, 0.9612, 0.3357, 0.9482, 0.3408, 0.95, 0.002678, 0.9633, -1.474e-08, 0.6902, 0.3952, 0.5996, 0.3754, 0.585, 0.008057, 0.6738, 8.013e-09, 0.5996, 0.3754, 0.5045, 0.354, 0.4831, 0.01157, 0.585, 0.008057, 0.2856, 0.6501, 0.2721, 0.6547, 0.2499, 0.6517, 0.2764, 0.6449, 0.2137, 0.657, 0.2499, 0.6517, 0.2125, 0.6716, 0.1818, 0.6607, 0.2137, 0.657, 0.2125, 0.6716, 0.1956, 0.6737, 0.2533, 0.4015, 0.3434, 0.4009, 0.3534, 0.6097, 0.7098, 0.6995, 0.7326, 0.738, 0.6917, 0.7925, 0.6917, 0.7028, 0.8571, 0.1318, 0.8506, 0.3441, 0.8322, 0.345, 0.8283, 0.2508, 0.8371, 0.1337, 0.6952, 0.5149, 0.6825, 0.5684, 0.5978, 0.3977, 0.6825, 0.5684, 0.6707, 0.6129, 0.5978, 0.3977, 0.6707, 0.6129, 0.6177, 0.6719, 0.5978, 0.3977, 0.6877, 0.4203, 0.6952, 0.5149, 0.5978, 0.3977, 0.4987, 0.6185, 0.5978, 0.3977, 0.5526, 0.6462, 0.518, 0.6373, 0.5978, 0.3977, 0.6177, 0.6719, 0.5867, 0.675, 0.5526, 0.6462, 0.4586, 0.5808, 0.5282, 0.4893, 0.5978, 0.3977, 0.4987, 0.6185, 0.4728, 0.6066, 0.9319, 0.8667, 0.9407, 0.8667, 0.9457, 0.9606, 0.9319, 0.9605, 0.8195, 0.1393, 0.8371, 0.1337, 0.8283, 0.2508, 0.8147, 0.2523, 0.4343, 0.5683, 0.4581, 0.4581, 0.4998, 0.4817, 0.4441, 0.5759, 0.5506, 0.3857, 0.4998, 0.4817, 0.4581, 0.4581, 0.5034, 0.3736, 0.5978, 0.3977, 0.5282, 0.4893, 0.4998, 0.4817, 0.5506, 0.3857, 0.4441, 0.5759, 0.4998, 0.4817, 0.5282, 0.4893, 0.4586, 0.5808, 0.2533, 0.4015, 0.2137, 0.657, 0.1818, 0.6607, 0.2137, 0.657, 0.2533, 0.4015, 0.2499, 0.6517, 0.2764, 0.6449, 0.2499, 0.6517, 0.2533, 0.4015, 0.3071, 0.6365, 0.2764, 0.6449, 0.2533, 0.4015, 0.869, 0.6874, 0.8818, 0.7005, 0.8818, 0.8025, 0.8302, 0.8904, 0.8124, 0.8953, 0.7996, 0.8821, 0.7894, 0.7774, 0.8512, 0.6922])
me_plane_001.materials.append(mat_material_001)
me_plane_001.update()
arm_armature_001 = bpy.data.armatures.new('Armature.001')  # bones are not reproduced

# ---- objects
ob_magazine = bpy.data.objects.new('Magazine', me_plane_002)
ob_receiver = bpy.data.objects.new('Receiver', me_plane_006)
ob_slide = bpy.data.objects.new('Slide', me_plane_003)
ob_handrig = bpy.data.objects.new('HandRig', arm_armature_001)
ob_hand = bpy.data.objects.new('Hand', me_plane_001)

# ---- transforms, parenting, visibility, modifiers, constraints
ob_magazine.parent = ob_handrig
ob_magazine.matrix_parent_inverse = Matrix(((1.0, -1.228e-16, -1.342e-16, 6.364e-16), (1.228e-16, -0.08801, 0.9961, -0.48), (-1.342e-16, -0.9961, -0.08801, 1.136), (-0.0, 0.0, -0.0, 1.0)))
ob_magazine.location = (0.0, 0.0, 3.603)
_m = ob_magazine.modifiers.new('Mirror', 'MIRROR')
ob_receiver.parent = ob_handrig
ob_receiver.matrix_parent_inverse = Matrix(((1.0, -1.264e-16, -1.455e-16, 6.6e-16), (1.264e-16, -0.1394, 0.9902, -0.689), (-1.455e-16, -0.9902, -0.1394, 1.493), (-0.0, 0.0, -0.0, 1.0)))
ob_receiver.location = (0.0, 0.0, 0.0)
_m = ob_receiver.modifiers.new('Mirror', 'MIRROR')
ob_slide.parent = ob_handrig
ob_slide.matrix_parent_inverse = Matrix(((1.0, -2.501e-16, -4.635e-14, 6.896e-14), (2.501e-16, -0.9999, 0.01079, -1.587), (-4.635e-14, -0.01079, -0.9999, 1.495), (-0.0, 0.0, -0.0, 1.0)))
ob_slide.location = (0.0, 0.0, 0.0)
_m = ob_slide.modifiers.new('Mirror', 'MIRROR')
ob_handrig.location = (0.0, 0.0, 0.0)
ob_handrig.rotation_euler = (-1.571, -0.0, 0.0)
ob_hand.parent = ob_handrig
ob_hand.matrix_parent_inverse = Matrix(((1.0, -0.0, 0.0, -0.0), (0.0, -4.371e-08, -1.0, 0.0), (0.0, 1.0, -4.371e-08, 0.0), (-0.0, 0.0, 0.0, 1.0)))
ob_hand.location = (0.0, 0.0, 0.0)
ob_hand.rotation_euler = (-0.01745, 0.0, 0.0)
_vg = ob_hand.vertex_groups.new(name='Arm')
for _i, _w in zip([0, 263, 271, 274, 328, 329, 330, 331, 332, 333, 334, 335, 336, 337, 338, 339, 340, 341, 342, 343, 344, 345, 346, 347, 348, 349, 353, 354, 355, 356], [0.2514, 0.1049, 0.9671, 0.06413, 0.05462, 0.4156, 0.02862, 0.02911, 0.339, 0.2405, 0.2526, 0.9606, 0.9809, 0.9998, 0.9995, 0.9062, 0.9294, 0.9059, 0.9859, 0.9999, 0.9966, 0.9991, 0.9987, 0.9996, 0.9857, 0.987, 0.07576, 0.1618, 0.1484, 0.02204]): _vg.add([_i], _w, 'REPLACE')
_vg = ob_hand.vertex_groups.new(name='Wrist')
for _i, _w in zip([0, 1, 2, 3, 4, 5, 6, 7, 8, 9, 10, 11, 12, 13, 14, 15, 16, 17, 18, 19, 20, 21, 22, 23, 24, 25, 26, 27, 28, 29, 30, 31, 32, 33, 34, 35, 36, 37, 38, 39, 40, 41, 42, 43, 44, 45, 46, 47, 48, 49, 50, 51, 52, 53, 54, 55, 56, 57, 58, 59, 60, 61, 62, 63, 64, 65, 66, 67, 68, 69, 70, 71, 72, 73, 74, 75, 76, 77, 78, 79, 80, 81, 82, 83, 84, 85, 86, 87, 88, 89, 90, 91, 92, 93, 94, 95, 96, 97, 98, 99, 100, 101, 102, 103, 104, 105, 106, 107, 108, 109, 110, 111, 112, 113, 114, 115, 116, 117, 118, 119, 120, 121, 122, 123, 124, 125, 126, 127, 128, 129, 130, 131, 132, 133, 134, 135, 136, 137, 138, 139, 140, 141, 142, 143, 144, 145, 146, 147, 148, 149, 150, 151, 152, 153, 154, 155, 156, 157, 158, 159, 160, 161, 162, 163, 164, 165, 166, 167, 168, 169, 170, 171, 172, 173, 174, 175, 176, 177, 178, 179, 180, 181, 182, 183, 184, 185, 186, 187, 188, 189, 190, 191, 192, 193, 194, 195, 196, 197, 198, 199, 200, 201, 202, 203, 204, 205, 206, 207, 208, 209, 210, 211, 212, 213, 214, 215, 216, 217, 218, 219, 220, 221, 222, 223, 224, 225, 226, 227, 228, 229, 230, 231, 232, 233, 234, 235, 236, 237, 238, 239, 240, 241, 242, 243, 244, 245, 246, 247, 248, 249, 250, 251, 252, 253, 254, 255, 256, 257, 258, 259, 260, 261, 262, 263, 264, 265, 266, 267, 268, 269, 270, 271, 272, 273, 274, 275, 276, 277, 278, 279, 280, 281, 282, 283, 284, 285, 286, 287, 288, 289, 290, 291, 292, 293, 294, 295, 296, 297, 298, 299, 300, 301, 302, 303, 304, 305, 306, 307, 308, 309, 310, 311, 312, 313, 314, 315, 316, 317, 318, 319, 320, 321, 322, 323, 324, 325, 326, 327, 328, 329, 330, 331, 332, 333, 334, 335, 336, 337, 338, 339, 340, 341, 350, 351, 352, 353, 354, 355, 356], [0.9945, 0.8873, 0.9797, 0.9984, 0.9952, 0.9987, 1.0, 0.4411, 0.03137, 0.9851, 0.3208, 0.2237, 0.9667, 0.3523, 0.9472, 0.9961, 0.2513, 0.0006277, 0.999, 0.9232, 1.351e-06, 0.004069, 0.9998, 1.52e-08, 0.00187, 1.52e-06, 0.002177, 0.04168, 2.744e-05, 0.001499, 0.02101, 1.883e-05, 0.0001489, 0.001296, 3.009e-05, 0.005737, 0.002616, 0.001979, 0.05634, 0.01614, 0.0162, 0.01059, 0.0009239, 4.73e-06, 0.0129, 0.0008454, 0.0001908, 0.01034, 0.001094, 0.04007, 0.0002665, 0.0, 0.0001998, 0.0001661, 0.002797, 0.004435, 0.0005056, 0.0, 0.002797, 0.1776, 0.0003832, 0.1896, 0.1878, 0.04343, 0.05032, 0.007825, 0.0009493, 0.1583, 0.04975, 0.0003014, 0.0002636, 0.006299, 0.03612, 0.0002893, 0.03312, 0.00153, 0.004861, 0.006416, 0.001114, 0.000226, 0.005586, 0.0001217, 0.002493, 0.0003397, 1.662e-05, 0.08653, 0.0008225, 4.703e-06, 0.0003727, 0.0002072, 0.06451, 6.311e-05, 9.493e-05, 0.0264, 0.0005012, 0.146, 0.003262, 0.0002806, 0.0506, 0.0, 0.06262, 0.004162, 0.01213, 0.009543, 0.004239, 1.51e-05, 0.03264, 0.006028, 0.005986, 2.102e-05, 0.0, 0.0003014, 1.446e-07, 0.01941, 1.417e-05, 0.000123, 0.1996, 0.1719, 0.1943, 0.1622, 0.1888, 0.142, 0.06852, 0.1239, 0.002083, 5.016e-05, 0.0, 1.86e-06, 1.173e-05, 0.0009751, 1.644e-06, 0.004071, 0.06037, 0.001353, 0.9988, 0.9162, 0.0674, 0.5559, 0.9733, 0.007056, 0.298, 0.03692, 6.202e-06, 0.0004945, 0.008635, 0.0004902, 0.03385, 1.188e-05, 0.0002182, 0.06043, 7.482e-05, 0.000372, 0.0008202, 0.0001799, 0.05839, 0.00402, 0.003381, 0.001103, 4.987e-06, 0.006864, 0.00112, 0.0003774, 0.005401, 3.01e-05, 1.66e-05, 0.001055, 1.432e-06, 0.0138, 1.878e-05, 0.002801, 0.04279, 0.001196, 3.383e-05, 0.000158, 0.0001287, 0.001497, 0.0001208, 0.03908, 0.0002071, 0.004455, 0.1974, 0.1999, 0.1983, 0.1046, 0.07981, 0.08861, 0.1214, 0.2, 0.0001219, 0.00504, 1.932e-06, 0.000114, 0.0003405, 0.003919, 6.412e-05, 0.0006023, 0.001857, 0.06586, 9.052e-05, 0.004601, 0.0, 0.9996, 0.6739, 0.1477, 0.1911, 0.9289, 0.9314, 0.0003464, 0.04078, 0.01335, 0.001209, 0.002437, 0.0001026, 0.0007445, 0.009989, 0.0001992, 0.003269, 0.03188, 0.01036, 0.003411, 0.01539, 0.01154, 0.01344, 0.002902, 5.041e-05, 0.02924, 6.615e-05, 0.0005434, 0.005124, 0.009294, 0.01101, 3.438e-05, 0.006099, 0.001271, 5.25e-06, 8.59e-05, 0.0003548, 0.003024, 0.0004985, 4.09e-05, 0.004658, 0.009497, 0.2, 0.1998, 0.1311, 0.04798, 0.1182, 0.03896, 0.1218, 0.1966, 4.89e-05, 0.0001242, 0.0009611, 0.00374, 0.0004513, 2.116e-08, 0.0, 0.0787, 0.0009417, 0.000107, 1.0, 0.9824, 0.953, 0.9864, 0.1772, 0.9612, 0.1987, 0.1794, 0.2, 0.1697, 0.9997, 0.3328, 1.0, 0.918, 0.9967, 0.1709, 0.1601, 0.1994, 0.1751, 0.1616, 0.1899, 0.1923, 0.1941, 0.1748, 0.138, 0.2001, 0.1939, 0.2, 0.1959, 0.198, 0.1987, 0.1965, 0.1895, 0.1994, 0.1837, 0.1998, 0.196, 0.1901, 0.1973, 0.1726, 0.1991, 0.2, 0.1957, 0.1443, 0.1995, 0.1989, 0.2, 0.1959, 0.1876, 0.1997, 0.1999, 0.2, 0.1999, 0.2, 0.1387, 0.2093, 0.2225, 0.1876, 0.2, 0.1997, 0.9721, 0.9971, 0.9999, 0.94, 0.9786, 0.9743, 0.9752, 0.8782, 0.9376, 0.9098, 1.0, 0.9746, 0.9878, 0.9982, 0.979, 0.1555, 0.306, 0.375, 0.4486, 0.2958, 0.3856, 0.4117, 0.9346, 0.9464, 0.9939, 0.958, 0.9986, 0.9898, 0.9818]): _vg.add([_i], _w, 'REPLACE')
_vg = ob_hand.vertex_groups.new(name='Index1')
for _i, _w in zip([0, 1, 2, 3, 4, 6, 7, 8, 9, 10, 11, 12, 13, 14, 15, 16, 17, 18, 19, 20, 21, 22, 23, 24, 25, 26, 27, 28, 29, 30, 31, 32, 33, 34, 35, 59, 60, 61, 62, 63, 64, 65, 66, 76, 116, 117, 118, 119, 120, 121, 122, 123, 134, 135, 137, 138, 139, 140, 180, 181, 182, 183, 184, 185, 186, 187, 201, 202, 203, 204, 205, 206, 242, 243, 244, 245, 246, 247, 248, 249, 260, 261, 262, 264, 265, 266, 268, 269, 270, 271, 272, 273, 274, 275, 277, 279, 280, 282, 283, 285, 296, 297, 298, 299, 300, 301, 302, 303, 304, 306, 307, 308, 312, 314, 315, 316, 317, 318, 319, 320, 321, 322, 324, 325, 326, 327, 333, 334, 350, 351], [0.0, 0.206, 0.0, 0.001333, 0.01845, 7.125e-05, 0.0, 0.2699, 0.0, 0.01813, 0.0, 0.3471, 0.7547, 0.0, 0.00362, 0.0237, 0.9869, 0.02406, 0.1222, 0.9999, 0.9812, 0.0242, 0.9524, 0.9939, 0.9453, 1.0, 0.9867, 0.2331, 0.1978, 0.1924, 0.2578, 0.2511, 0.2236, 0.2655, 0.1685, 0.9953, 0.9996, 0.989, 0.9605, 0.9571, 0.9719, 0.9845, 0.9919, 0.0, 0.05914, 0.0, 0.05454, 0.03204, 0.0, 0.0, 0.0, 0.0, 0.0001152, 0.07118, 0.0, 0.00199, 0.4521, 0.0, 0.0, 0.0, 0.0, 0.0, 0.0, 0.0, 0.0, 0.0, 0.0, 0.0, 0.0, 0.0, 0.0, 0.0, 0.0, 0.0, 0.0, 0.0, 0.0, 0.0, 0.0, 0.0, 0.0, 0.0, 0.0, 0.0, 0.0, 0.0, 0.0, 0.0, 0.0002457, 0.0, 0.0, 0.003482, 0.0, 0.0, 0.0, 0.0, 0.0, 0.0, 0.0, 0.0, 0.0, 0.0, 0.0, 0.01027, 0.0002951, 0.0, 0.0, 0.0, 0.0, 0.0, 0.0, 0.0, 0.01571, 0.0, 0.0, 0.0, 0.0, 0.01537, 0.006098, 0.05349, 9.989e-06, 6.599e-06, 0.0, 0.007969, 2.781e-05, 0.001279, 0.0, 0.0, 0.009546, 0.04579]): _vg.add([_i], _w, 'REPLACE')
_vg = ob_hand.vertex_groups.new(name='Index2')
for _i, _w in zip([17, 20, 21, 23, 24, 25, 26, 27, 28, 29, 30, 31, 32, 33, 34, 35, 36, 37, 38, 39, 40, 41, 42, 43, 44, 45, 46, 47, 48, 49, 50, 51, 52, 55, 56, 57, 67, 68, 69, 71, 72, 73, 75, 76], [0.1562, 0.1406, 0.1155, 0.1609, 0.1646, 0.1448, 0.1674, 0.1024, 0.9996, 0.9996, 0.9999, 0.9996, 0.9996, 0.9882, 0.9927, 0.9967, 0.9999, 0.9998, 0.9947, 0.9626, 0.9987, 0.991, 0.9784, 0.9981, 0.3127, 0.2552, 0.2686, 0.359, 0.3736, 0.3488, 0.307, 0.1855, 0.0639, 0.05518, 0.00042, 0.02139, 0.1354, 0.167, 0.1687, 0.1012, 0.1193, 0.09742, 0.0003379, 0.0]): _vg.add([_i], _w, 'REPLACE')
_vg = ob_hand.vertex_groups.new(name='Index3')
for _i, _w in zip([36, 37, 38, 39, 40, 41, 42, 43, 44, 45, 46, 47, 48, 49, 50, 51, 52, 53, 54, 55, 56, 57, 58, 67, 68, 69, 70, 71, 72, 73, 74, 75, 76], [0.2474, 0.1673, 0.1909, 0.2151, 0.2396, 0.2282, 0.2195, 0.1247, 0.9887, 0.967, 1.0, 0.9999, 0.9813, 0.9999, 0.9999, 1.0, 0.9395, 1.0, 0.982, 0.9995, 0.9743, 0.9895, 0.9939, 0.9998, 0.9592, 0.9959, 1.0, 1.0, 0.9996, 0.9985, 1.0, 0.9743, 1.0]): _vg.add([_i], _w, 'REPLACE')
_vg = ob_hand.vertex_groups.new(name='Middle1')
for _i, _w in zip([0, 1, 2, 3, 4, 6, 7, 8, 9, 10, 11, 12, 13, 14, 15, 16, 18, 19, 22, 59, 60, 61, 62, 63, 64, 65, 66, 77, 78, 79, 80, 81, 82, 83, 84, 85, 86, 87, 88, 89, 90, 91, 92, 116, 117, 118, 119, 120, 121, 122, 123, 134, 135, 137, 138, 139, 140, 180, 181, 182, 183, 184, 201, 202, 203, 204, 205, 206, 242, 243, 244, 245, 246, 247, 248, 260, 261, 262, 264, 265, 270, 273, 274, 319, 320, 321, 324, 325, 326, 327, 333, 350, 351, 352, 353, 355, 356], [0.0, 0.0, 0.0, 0.0, 0.0, 0.0, 0.1093, 0.0111, 0.01505, 0.4321, 0.007214, 0.0, 0.02861, 0.0, 0.01968, 0.04977, 0.0001817, 0.0, 0.000274, 0.0, 0.0, 0.0, 0.0, 0.0, 0.006354, 0.05443, 0.03123, 0.9997, 0.986, 1.0, 0.999, 0.9967, 0.9999, 0.9999, 0.9743, 0.2393, 0.2082, 0.1862, 0.2606, 0.2569, 0.23, 0.2639, 0.167, 0.9999, 0.9997, 0.9678, 0.9141, 0.9999, 0.9987, 0.9934, 0.9998, 0.105, 0.008773, 0.005203, 0.1073, 0.1463, 0.02932, 0.02641, 0.004555, 0.04473, 0.004885, 0.0, 0.06959, 0.004755, 0.0, 0.4169, 0.03307, 0.0, 0.0, 0.0, 0.0, 0.0, 0.0, 0.0, 0.0, 0.0, 0.004438, 0.0, 0.000767, 0.0, 0.0, 0.0, 0.0, 0.0, 0.0, 0.0, 0.0, 0.0, 0.0, 0.0, 0.0, 0.0, 0.01981, 0.0005383, 0.0, 0.0, 0.0]): _vg.add([_i], _w, 'REPLACE')
_vg = ob_hand.vertex_groups.new(name='Middle2')
for _i, _w in zip([77, 78, 79, 80, 81, 82, 83, 84, 85, 86, 87, 88, 89, 90, 91, 92, 93, 94, 95, 96, 97, 98, 99, 100, 101, 102, 103, 104, 105, 106, 107, 108, 109, 112, 114, 124, 125, 126, 128, 129, 130, 132], [0.1307, 0.1165, 0.0922, 0.1422, 0.1408, 0.1243, 0.1432, 0.0888, 0.9858, 0.9999, 0.9995, 0.999, 0.9999, 0.9999, 0.9918, 0.9982, 0.9451, 0.9983, 0.9927, 0.9378, 0.959, 0.9998, 0.9998, 0.9661, 0.3104, 0.2605, 0.2626, 0.3611, 0.3735, 0.3445, 0.3113, 0.1845, 0.06291, 0.05597, 0.02376, 0.1372, 0.1652, 0.1687, 0.1024, 0.1181, 0.09742, 0.0002463]): _vg.add([_i], _w, 'REPLACE')
_vg = ob_hand.vertex_groups.new(name='Middle3')
for _i, _w in zip([93, 94, 95, 96, 97, 98, 99, 100, 101, 102, 103, 104, 105, 106, 107, 108, 109, 110, 111, 112, 113, 114, 115, 124, 125, 126, 127, 128, 129, 130, 131, 132, 133], [0.2368, 0.1685, 0.1895, 0.2143, 0.2246, 0.2277, 0.2177, 0.1278, 0.9757, 0.9987, 0.9971, 0.9895, 0.9978, 0.9997, 0.9812, 0.9967, 0.9998, 0.9806, 0.9945, 0.9427, 0.9984, 0.999, 0.987, 0.9992, 0.9998, 0.9987, 1.0, 0.9999, 0.9957, 1.0, 1.0, 0.9987, 1.0]): _vg.add([_i], _w, 'REPLACE')
_vg = ob_hand.vertex_groups.new(name='Ring1')
for _i, _w in zip([2, 4, 7, 9, 10, 11, 14, 15, 119, 120, 121, 122, 123, 134, 135, 137, 138, 140, 141, 142, 143, 144, 145, 146, 147, 148, 149, 150, 151, 152, 153, 154, 155, 156, 180, 181, 182, 183, 184, 185, 186, 187, 201, 202, 203, 204, 205, 206, 242, 243, 244, 245, 246, 247, 248, 260, 261, 262, 263, 264, 265, 330, 331, 337, 351, 352, 353, 354, 355, 356], [3.489e-07, 0.0, 0.1684, 0.008049, 0.06194, 0.0007259, 0.0, 0.0, 0.0, 0.0, 0.01389, 0.05347, 0.02251, 0.001465, 0.0, 0.567, 0.05609, 0.001425, 0.999, 0.9899, 0.9976, 1.0, 0.999, 0.9994, 1.0, 0.9996, 0.2278, 0.1547, 0.1795, 0.2315, 0.2385, 0.219, 0.222, 0.1341, 0.997, 1.0, 0.9607, 1.0, 1.0, 1.0, 1.0, 1.0, 0.1192, 0.4117, 0.007293, 0.3805, 0.001445, 1.693e-05, 0.01048, 0.0, 0.0077, 0.00202, 0.0, 0.0, 0.0, 0.0, 0.0241, 0.0, 0.0, 8.218e-05, 0.05492, 0.0, 0.0, 0.0, 0.03841, 0.01728, 0.0001353, 0.009881, 0.008465, 0.0]): _vg.add([_i], _w, 'REPLACE')
_vg = ob_hand.vertex_groups.new(name='Ring2')
for _i, _w in zip([141, 142, 143, 144, 145, 146, 147, 148, 149, 150, 151, 152, 153, 154, 155, 156, 157, 158, 159, 160, 161, 162, 163, 164, 165, 166, 167, 168, 169, 170, 171, 172, 173, 176, 177, 178, 188, 189, 190, 192, 193, 194, 196], [0.1779, 0.09284, 0.1253, 0.1417, 0.1659, 0.17, 0.1312, 0.08627, 0.9995, 0.9994, 0.9977, 0.9998, 1.0, 0.9998, 0.9996, 1.0, 0.9989, 0.9998, 0.9997, 0.9706, 0.9498, 1.0, 0.9984, 0.9998, 0.3305, 0.2551, 0.2786, 0.3785, 0.3936, 0.364, 0.3179, 0.1686, 0.07151, 0.06183, 0.007664, 0.02592, 0.1482, 0.1815, 0.1842, 0.1131, 0.1326, 0.11, 0.01201]): _vg.add([_i], _w, 'REPLACE')
_vg = ob_hand.vertex_groups.new(name='Ring3')
for _i, _w in zip([157, 158, 159, 160, 161, 162, 163, 164, 165, 166, 167, 168, 169, 170, 171, 172, 173, 174, 175, 176, 177, 178, 179, 188, 189, 190, 191, 192, 193, 194, 195, 196, 197], [0.2269, 0.1396, 0.1722, 0.1958, 0.2124, 0.2133, 0.192, 0.09458, 0.9997, 0.9992, 0.9995, 0.9834, 1.0, 0.9944, 0.9907, 0.9986, 1.0, 0.9959, 0.9999, 0.9999, 0.9965, 0.9911, 1.0, 1.0, 0.9883, 1.0, 1.0, 0.9998, 0.9953, 0.9979, 1.0, 0.9978, 1.0]): _vg.add([_i], _w, 'REPLACE')
_vg = ob_hand.vertex_groups.new(name='Pinky1')
for _i, _w in zip([2, 9, 10, 11, 14, 122, 123, 136, 137, 140, 184, 185, 186, 187, 198, 199, 200, 201, 203, 204, 205, 206, 207, 208, 209, 210, 211, 212, 213, 214, 215, 216, 217, 218, 242, 243, 244, 245, 246, 247, 248, 249, 260, 261, 262, 264, 265, 329, 331, 332, 336, 338, 351, 352, 353, 354, 355, 356], [0.03164, 0.02384, 7.11e-05, 0.001773, 0.01326, 0.0, 0.0, 0.9797, 0.0006551, 0.01831, 0.0, 0.0, 0.002517, 0.001942, 0.9978, 1.0, 0.9991, 0.002506, 0.2434, 0.0, 0.02552, 0.03781, 0.9999, 0.9999, 1.0, 0.9973, 0.2672, 0.1953, 0.1827, 0.2809, 0.2853, 0.2454, 0.2722, 0.1335, 0.9951, 1.0, 0.9792, 0.991, 0.9915, 0.9218, 0.9723, 0.9973, 0.09415, 0.0003744, 0.001987, 0.2669, 0.01003, 0.05103, 0.05751, 0.00195, 0.02109, 0.04609, 0.0, 6.703e-05, 0.02695, 0.0002368, 0.001688, 4.752e-05]): _vg.add([_i], _w, 'REPLACE')
_vg = ob_hand.vertex_groups.new(name='Pinky2')
for _i, _w in zip([136, 198, 199, 200, 207, 208, 209, 210, 211, 212, 213, 214, 215, 216, 217, 218, 219, 220, 221, 222, 223, 224, 225, 226, 227, 228, 229, 230, 231, 232, 233, 234, 235, 238, 239, 240, 250, 251, 252, 254, 255, 256, 258], [0.1885, 0.1933, 0.1316, 0.1167, 0.1979, 0.1683, 0.1819, 0.08654, 0.9908, 0.9991, 1.0, 0.9932, 0.9996, 0.9996, 0.9993, 1.0, 0.9973, 0.9969, 0.9993, 0.9954, 0.9999, 0.9994, 0.997, 0.9962, 0.4207, 0.2644, 0.2763, 0.3899, 0.419, 0.7667, 0.3308, 0.1166, 0.08336, 0.07561, 0.01951, 0.04252, 0.1704, 0.1997, 0.205, 0.1353, 0.1524, 0.132, 0.0368]): _vg.add([_i], _w, 'REPLACE')
_vg = ob_hand.vertex_groups.new(name='Pinky3')
for _i, _w in zip([219, 220, 221, 222, 223, 224, 225, 226, 227, 228, 229, 230, 231, 232, 233, 234, 235, 236, 237, 238, 239, 240, 241, 250, 251, 252, 253, 254, 255, 256, 257, 258, 259], [0.2413, 0.1528, 0.1666, 0.22, 0.2347, 0.2127, 0.2073, 0.05913, 0.9984, 0.9986, 0.8818, 0.9999, 0.9514, 0.9712, 0.9965, 0.9999, 0.9904, 0.9991, 0.9845, 0.9234, 0.984, 0.9528, 1.0, 0.9975, 0.9999, 0.999, 1.0, 0.9997, 0.997, 1.0, 1.0, 0.9555, 1.0]): _vg.add([_i], _w, 'REPLACE')
_vg = ob_hand.vertex_groups.new(name='Thumb1')
for _i, _w in zip([0, 1, 3, 4, 5, 6, 18, 19, 22, 61, 62, 63, 270, 271, 272, 273, 274, 276, 294, 295, 296, 297, 298, 299, 300, 301, 312, 313, 314, 315, 316, 317, 318, 319, 320, 321, 322, 323, 324, 325, 326, 327, 333, 334, 340, 341], [0.08111, 0.0, 0.05828, 0.1409, 0.4693, 0.2343, 0.03561, 0.0, 0.01125, 0.0, 0.0, 0.0, 0.0803, 0.0643, 0.3229, 0.04173, 0.4361, 2.272e-05, 0.5192, 0.2338, 0.7576, 0.351, 0.2897, 0.2763, 0.2591, 0.2429, 0.6406, 0.816, 0.9424, 0.951, 0.8432, 0.69, 0.5585, 0.4522, 0.1641, 0.4102, 0.6219, 0.8996, 0.8535, 0.4611, 0.3253, 0.1917, 0.04523, 0.0008822, 0.1015, 0.04353]): _vg.add([_i], _w, 'REPLACE')
_vg = ob_hand.vertex_groups.new(name='Thumb2')
for _i, _w in zip([3, 6, 266, 267, 268, 269, 270, 272, 273, 275, 276, 277, 278, 279, 280, 281, 282, 283, 284, 285, 286, 287, 288, 289, 290, 291, 292, 293, 294, 295, 296, 297, 298, 299, 300, 301, 302, 303, 304, 306, 307, 308, 312, 313, 314, 315, 316, 317, 318, 319, 320, 321, 322, 326, 327], [0.06743, 0.009983, 0.9404, 0.9173, 0.8644, 0.9397, 0.05507, 0.0211, 0.06458, 0.8939, 0.8519, 0.9315, 0.9381, 0.5666, 0.9109, 0.8333, 0.8258, 0.5839, 0.6212, 0.9029, 0.894, 0.006219, 0.04985, 0.04107, 0.06919, 0.002101, 0.001463, 0.05483, 0.4786, 0.7584, 0.2371, 0.6398, 0.6908, 0.6831, 0.6755, 0.7309, 0.2327, 0.102, 0.1184, 0.1456, 0.06948, 0.06446, 0.3081, 0.1683, 0.05569, 0.03681, 0.1458, 0.2797, 0.3668, 0.4125, 0.09787, 0.1065, 0.06045, 0.08035, 0.1084]): _vg.add([_i], _w, 'REPLACE')
_vg = ob_hand.vertex_groups.new(name='Thumb3')
for _i, _w in zip([8, 10, 11, 12, 13, 14, 15, 16, 18, 59, 60, 65, 66, 81, 116, 117, 118, 122, 123, 135, 136, 138, 139, 140, 180, 181, 182, 186, 187, 198, 203, 204, 205, 207, 209, 211, 214, 215, 217, 242, 243, 248, 249, 264, 265, 266, 267, 268, 269, 275, 276, 277, 278, 279, 280, 281, 282, 283, 284, 285, 286, 287, 288, 289, 290, 291, 292, 293, 302, 303, 304, 305, 306, 307, 308, 309, 310, 311, 350, 351, 352], [0.0, 0.0, 0.0, 0.0, 0.0, 0.0, 0.0, 0.0, 0.0, 0.0, 0.0, 0.0, 0.0, 0.0, 0.0, 0.0, 0.0, 0.0, 0.0, 0.0, 0.0, 0.0, 0.0, 0.0, 0.0, 0.0, 0.0, 0.0, 0.0, 0.0, 0.0, 0.0, 0.0, 0.0, 0.0, 0.0, 0.0, 0.0, 0.0, 0.0, 0.0, 0.0, 0.0, 0.0, 0.0, 0.04965, 0.06017, 0.1213, 0.01395, 0.09658, 0.1228, 0.02772, 0.02167, 0.4289, 0.07653, 0.1572, 0.1693, 0.4132, 0.3709, 0.08361, 0.09438, 0.9716, 0.9493, 0.9539, 0.9303, 0.9737, 0.9737, 0.9444, 0.7658, 0.897, 0.8809, 1.0, 0.8535, 0.9299, 0.9351, 1.0, 0.9847, 1.0, 0.0, 0.0, 0.0]): _vg.add([_i], _w, 'REPLACE')
_m = ob_hand.modifiers.new('Armature', 'ARMATURE')
_m.object = ob_handrig

# ---- collection membership
scene.collection.objects.link(ob_magazine)
scene.collection.objects.link(ob_receiver)
scene.collection.objects.link(ob_slide)
scene.collection.objects.link(ob_handrig)
scene.collection.objects.link(ob_hand)

# ---- scene / render settings (as saved in the file)
scene.frame_start = 1; scene.frame_end = 150; scene.frame_set(0)
scene.render.engine = 'BLENDER_EEVEE_NEXT'
scene.render.fps = 60
scene.cycles.sampling_pattern = 'TABULATED_SOBOL'
scene.eevee.ray_tracing_options.trace_max_roughness = 0.0
bpy.context.view_layer.update()

# ---- added for rendering (the .blend has no active camera and no usable light): camera, sun
cam_auto = bpy.data.cameras.new('AutoCamera')
cam_auto.lens = 50.0
cam_auto.sensor_width = 36.0
cam_auto.clip_end = 1000.0
ob_auto_camera = bpy.data.objects.new('AutoCamera', cam_auto)
scene.collection.objects.link(ob_auto_camera)
ob_auto_camera.location = (7.51825, -9.04735, 5.79922)
ob_auto_camera.rotation_euler = (1.09748, -7.21219e-08, 0.694738)
scene.camera = ob_auto_camera
light_auto_sun = bpy.data.lights.new('AutoSun', 'SUN')
light_auto_sun.energy = 3.0
light_auto_sun.angle = 0.0523599
ob_auto_sun = bpy.data.objects.new('AutoSun', light_auto_sun)
scene.collection.objects.link(ob_auto_sun)
ob_auto_sun.rotation_euler = (0.872665, 0.174533, 0.523599)
bpy.context.view_layer.update()
